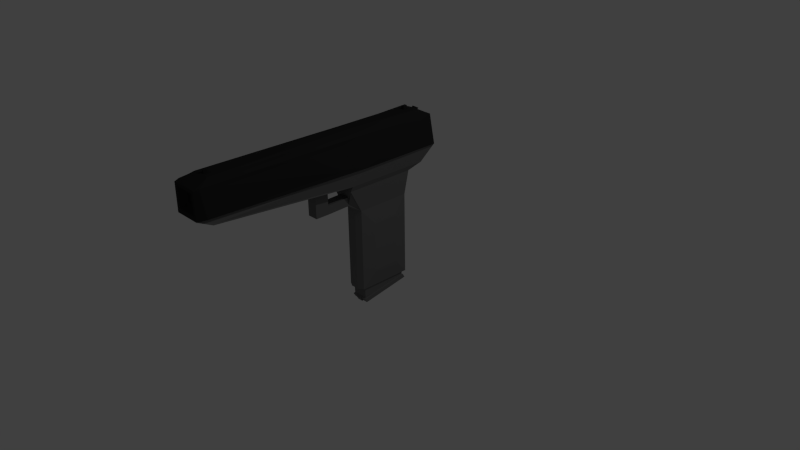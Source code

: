 # Source: newpistol.blend  (saved by Blender 2.69.0; exported with 4.5.12 LTS)
import bpy
from mathutils import Matrix  # noqa: F401  (used for matrix-valued properties, if any)

bpy.ops.wm.read_factory_settings(use_empty=True)
scene = bpy.context.scene
scene.name = 'Scene'

# ---- collections
col_collection_1 = bpy.data.collections.new('Collection 1'); scene.collection.children.link(col_collection_1)

# ---- materials (node trees are filled in below, after node groups)
mat_pistol_tex = bpy.data.materials.new('pistol_tex')
mat_pistol_tex.alpha_threshold = 0.0
mat_pistol_tex.use_transparent_shadow = False
mat_pistol_tex.diffuse_color = (0.1679, 0.1679, 0.1679, 1.0)
mat_pistol_tex.roughness = 0.5
mat_pistol_tex.line_color = (0.0, 0.0, 0.0, 1.0)
mat_pistol_slide = bpy.data.materials.new('pistol_slide')
mat_pistol_slide.alpha_threshold = 0.0
mat_pistol_slide.use_transparent_shadow = False
mat_pistol_slide.diffuse_color = (0.02721, 0.02721, 0.02721, 1.0)
mat_pistol_slide.roughness = 0.5
mat_pistol_slide.line_color = (0.0, 0.0, 0.0, 1.0)

# ---- material node trees

# ---- world
world_world = bpy.data.worlds.new('World'); scene.world = world_world
world_world.color = (0.05088, 0.05088, 0.05088)
world_world.use_sun_shadow = False
world_world.sun_shadow_jitter_overblur = 0.0
world_world.cycles.sampling_method = 'MANUAL'
world_world.cycles.sample_map_resolution = 256

# ---- cameras
cam_camera = bpy.data.cameras.new('Camera')
cam_camera.clip_end = 100.0
cam_camera.lens = 35.0
cam_camera.sensor_width = 32.0
cam_camera.sensor_height = 18.0
cam_camera.ortho_scale = 7.314
cam_camera.dof.focus_distance = 0.0
cam_camera.dof.aperture_fstop = 128.0

# ---- lights
light_lamp = bpy.data.lights.new('Lamp', 'POINT')
light_lamp.transmission_factor = 0.0
light_lamp.cutoff_distance = 30.0
light_lamp.energy = 100.0
light_lamp.shadow_buffer_clip_start = 1.001
light_lamp.shadow_soft_size = 0.1
light_lamp.shadow_maximum_resolution = 0.006
light_lamp.use_absolute_resolution = True
light_lamp.cycles.use_multiple_importance_sampling = False

# ---- meshes
me_pistol = bpy.data.meshes.new('pistol')
me_pistol.from_pydata([(0.1284, 0.4324, -0.3546), (0.1284, -0.2916, -0.3546), (-0.1284, -0.2916, -0.3546), (-0.1284, 0.4324, -0.3546), (0.161, 0.4739, 1.076), (0.161, -0.4739, 1.076), (-0.161, -0.4739, 1.076), (-0.161, 0.4739, 1.076), (0.2036, 0.6472, 1.152), (0.2036, -0.4739, 1.152), (-0.2036, -0.4739, 1.152), (-0.2036, 0.6472, 1.152), (0.2739, 0.8141, 1.373), (0.2739, -0.307, 1.373), (-0.2739, -0.307, 1.373), (-0.2739, 0.8141, 1.373), (0.2036, -2.369, 1.311), (-0.2036, -2.369, 1.311), (0.1765, -2.549, 1.395), (-0.1765, -2.549, 1.395), (0.1981, 0.8141, 1.746), (-0.1981, 0.8141, 1.746), (0.1781, -2.545, 1.746), (-0.1781, -2.545, 1.746), (0.1284, 0.4324, 0.7532), (0.1284, -0.2916, 0.7532), (-0.1284, -0.2916, 0.7532), (-0.1284, 0.4324, 0.7532), (0.07246, -0.441, 0.9664), (-0.07246, -0.441, 0.9664), (0.07246, -0.441, 0.8517), (-0.07246, -0.441, 0.8517), (0.07246, -0.7513, 0.958), (-0.07246, -0.7513, 0.958), (0.07246, -0.7513, 0.8434), (-0.07246, -0.7513, 0.8434), (0.07246, -0.9346, 0.958), (-0.07246, -0.9346, 0.958), (0.07246, -0.9346, 0.8434), (-0.07246, -0.9346, 0.8434), (0.07246, -0.7518, 1.165), (-0.07246, -0.7518, 1.165), (0.07246, -0.9341, 1.183), (-0.07246, -0.9341, 1.183), (0.1218, 0.6452, 1.82), (0.06276, -0.3491, 1.82), (-0.06276, -0.3491, 1.82), (-0.1218, 0.6452, 1.82), (0.1218, -2.334, 1.82), (-0.1218, -2.334, 1.82), (0.01846, 0.5898, 1.82), (0.01846, 0.5346, 1.82), (-0.01846, 0.5346, 1.82), (-0.01846, 0.5898, 1.82), (0.01846, 0.5898, 1.868), (0.01846, 0.5346, 1.868), (-0.01846, 0.5346, 1.868), (-0.01846, 0.5898, 1.868), (0.01384, -2.261, 1.82), (-0.01384, -2.261, 1.82), (0.01384, -2.307, 1.82), (-0.01384, -2.307, 1.82), (0.01384, -2.261, 1.863), (-0.01384, -2.261, 1.863), (0.01384, -2.307, 1.863), (-0.01384, -2.307, 1.863), (0.136, -2.545, 1.454), (-0.136, -2.545, 1.454), (0.136, -2.545, 1.705), (-0.136, -2.545, 1.705), (0.0907, -2.48, 1.486), (-0.0907, -2.48, 1.486), (0.0907, -2.48, 1.672), (-0.0907, -2.48, 1.672), (0.07398, -2.48, 1.508), (-0.07399, -2.48, 1.508), (0.07398, -2.48, 1.65), (-0.07399, -2.48, 1.65), (0.05935, -2.456, 1.526), (-0.05936, -2.456, 1.526), (0.05935, -2.456, 1.632), (-0.05936, -2.456, 1.632), (0.3008, 0.7843, 1.384), (0.3097, -0.3367, 1.384), (-0.3097, -0.3367, 1.384), (-0.3008, 0.7843, 1.384), (0.2251, -2.442, 1.405), (-0.2251, -2.442, 1.405), (0.224, 0.7843, 1.757), (0.2014, -0.3367, 1.757), (-0.2014, -0.3367, 1.757), (-0.224, 0.7843, 1.757), (0.2014, -2.481, 1.757), (-0.2014, -2.481, 1.757), (0.1633, 0.6155, 1.789), (0.1633, -0.3788, 1.789), (-0.1633, -0.3788, 1.789), (-0.1633, 0.6155, 1.789), (0.1633, -2.364, 1.789), (-0.1633, -2.364, 1.789), (0.03054, 0.7621, 1.777), (-0.03054, 0.7621, 1.777), (0.01878, 0.7107, 1.806), (-0.01878, 0.7107, 1.806), (0.03054, 0.7771, 1.791), (-0.03054, 0.7771, 1.791), (0.01878, 0.7256, 1.82), (-0.01878, 0.7256, 1.82), (0.04608, 0.6472, 1.152), (-0.04608, 0.6472, 1.152), (0.06199, 0.8141, 1.373), (-0.06198, 0.8141, 1.373), (0.04483, 0.8141, 1.665), (-0.04483, 0.8141, 1.665), (0.02746, 0.7188, 1.201), (-0.02746, 0.7188, 1.201), (0.03694, 0.8566, 1.385), (-0.03694, 0.8566, 1.385), (0.02672, 0.8384, 1.58), (-0.02672, 0.8384, 1.58), (0.01674, 0.7473, 1.23), (-0.01674, 0.7473, 1.23), (0.02252, 0.8851, 1.365), (-0.02252, 0.8851, 1.365), (0.01629, 0.8669, 1.509), (-0.01629, 0.8669, 1.509), (0.1032, 0.3931, -0.3546), (0.1032, -0.2523, -0.3546), (-0.1032, -0.2523, -0.3546), (-0.1032, 0.3931, -0.3546), (0.1032, 0.3887, -0.4015), (0.1032, -0.2478, -0.5082), (-0.1032, -0.2478, -0.5082), (-0.1032, 0.3887, -0.4015), (0.1148, 0.4026, -0.4101), (0.1148, -0.2648, -0.5209), (-0.1148, -0.2648, -0.5209), (-0.1148, 0.4026, -0.4101), (0.1148, 0.431, -0.4605), (0.1148, -0.2364, -0.5713), (-0.1148, -0.2364, -0.5713), (-0.1148, 0.431, -0.4605), (0.02953, -0.5031, 1.149), (-0.02953, -0.5031, 1.149), (0.02953, -0.6642, 1.164), (-0.02953, -0.6642, 1.164), (0.01984, -0.5157, 1.149), (-0.01984, -0.5157, 1.149), (0.01984, -0.5887, 1.151), (-0.01984, -0.5887, 1.151), (0.01984, -0.5145, 1.052), (-0.01984, -0.5145, 1.052), (0.01984, -0.5843, 1.067), (-0.01984, -0.5843, 1.067), (0.1403, 0.3525, -0.2604), (0.1403, -0.2161, -0.2604), (-0.1403, -0.2161, -0.2604), (-0.1403, 0.3525, -0.2604), (0.1403, 0.3525, 0.659), (0.1403, -0.2161, 0.659), (-0.1403, -0.2161, 0.659), (-0.1403, 0.3525, 0.659), (0.1571, 0.2518, -0.1308), (0.1571, -0.1027, -0.1308), (-0.1909, -0.1027, -0.1308), (-0.1909, 0.2518, -0.1308), (0.1571, 0.2518, 0.5294), (0.1571, -0.1027, 0.5294), (-0.1909, -0.1027, 0.5294), (-0.1909, 0.2518, 0.5294), (0.05365, 0.4739, -0.3546), (-0.05365, 0.4739, -0.3546), (0.05365, -0.333, -0.3546), (-0.05365, -0.333, -0.3546), (0.05365, 0.4739, 1.076), (-0.05365, 0.4739, 1.076), (0.05365, -0.4739, 1.076), (-0.05365, -0.4739, 1.076), (0.06786, 0.6472, 1.152), (-0.06786, 0.6472, 1.152), (0.06786, -0.4739, 1.152), (-0.06786, -0.4739, 1.152), (0.06786, -2.369, 1.311), (-0.06786, -2.369, 1.311), (0.05883, -2.549, 1.395), (-0.05884, -2.549, 1.395), (0.06602, 0.8141, 1.746), (-0.06602, 0.8141, 1.746), (0.05937, -2.545, 1.746), (-0.05937, -2.545, 1.746), (0.05365, -0.333, 0.7532), (-0.05365, -0.333, 0.7532), (0.05365, 0.4739, 0.7532), (-0.05365, 0.4739, 0.7532), (0.02415, -0.441, 0.9664), (-0.02415, -0.441, 0.9664), (0.02415, -0.441, 0.8517), (-0.02415, -0.441, 0.8517), (0.02415, -0.7513, 0.958), (-0.02416, -0.7513, 0.958), (0.02415, -0.7513, 0.8434), (-0.02416, -0.7513, 0.8434), (0.02415, -0.9346, 0.958), (-0.02416, -0.9346, 0.958), (0.02415, -0.9346, 0.8434), (-0.02416, -0.9346, 0.8434), (0.02415, -0.7518, 1.165), (-0.02416, -0.7518, 1.165), (0.02415, -0.9341, 1.183), (-0.02416, -0.9341, 1.183), (0.0406, 0.6452, 1.82), (-0.0406, 0.6452, 1.82), (0.02092, -0.3491, 1.82), (-0.02092, -0.3491, 1.82), (0.0406, -2.334, 1.82), (-0.0406, -2.334, 1.82), (0.006152, 0.5898, 1.82), (-0.006152, 0.5898, 1.82), (0.006152, 0.5346, 1.82), (-0.006152, 0.5346, 1.82), (0.006152, 0.5898, 1.868), (-0.006152, 0.5898, 1.868), (0.006152, 0.5346, 1.868), (-0.006152, 0.5346, 1.868), (0.004613, -2.261, 1.82), (-0.004614, -2.261, 1.82), (0.004613, -2.307, 1.82), (-0.004614, -2.307, 1.82), (0.004613, -2.261, 1.863), (-0.004614, -2.261, 1.863), (0.004613, -2.307, 1.863), (-0.004614, -2.307, 1.863), (0.04533, -2.545, 1.454), (-0.04534, -2.545, 1.454), (0.04533, -2.545, 1.705), (-0.04534, -2.545, 1.705), (0.03023, -2.48, 1.486), (-0.03023, -2.48, 1.486), (0.03023, -2.48, 1.672), (-0.03023, -2.48, 1.672), (0.02466, -2.48, 1.508), (-0.02466, -2.48, 1.508), (0.02466, -2.48, 1.65), (-0.02466, -2.48, 1.65), (0.01978, -2.456, 1.526), (-0.01979, -2.456, 1.526), (0.01978, -2.456, 1.632), (-0.01979, -2.456, 1.632), (0.01018, 0.7621, 1.777), (-0.01018, 0.7621, 1.777), (0.006259, 0.7107, 1.806), (-0.006259, 0.7107, 1.806), (0.01018, 0.7771, 1.791), (-0.01018, 0.7771, 1.791), (0.006259, 0.7256, 1.82), (-0.006259, 0.7256, 1.82), (0.01536, 0.6472, 1.152), (-0.01536, 0.6472, 1.152), (0.01494, 0.8141, 1.665), (-0.01494, 0.8141, 1.665), (0.009154, 0.7188, 1.201), (-0.009154, 0.7188, 1.201), (0.008906, 0.8384, 1.58), (-0.008906, 0.8384, 1.58), (0.005581, 0.7473, 1.23), (-0.00558, 0.7473, 1.23), (0.007508, 0.8851, 1.365), (-0.007507, 0.8851, 1.365), (0.00543, 0.8669, 1.509), (-0.005429, 0.8669, 1.509), (0.03439, 0.3931, -0.3546), (-0.03439, 0.3931, -0.3546), (0.03439, -0.2523, -0.3546), (-0.03439, -0.2523, -0.3546), (0.03439, 0.3887, -0.4015), (-0.03439, 0.3887, -0.4015), (0.03439, -0.2478, -0.5082), (-0.03439, -0.2478, -0.5082), (0.03825, 0.4026, -0.4101), (-0.03825, 0.4026, -0.4101), (0.03825, -0.2648, -0.5209), (-0.03825, -0.2648, -0.5209), (0.03825, 0.431, -0.4605), (-0.03825, 0.431, -0.4605), (0.03825, -0.2364, -0.5713), (-0.03825, -0.2364, -0.5713), (0.009843, -0.5031, 1.149), (-0.009844, -0.5031, 1.149), (0.009843, -0.6642, 1.164), (-0.009844, -0.6642, 1.164), (0.006612, -0.5157, 1.149), (-0.006613, -0.5157, 1.149), (0.006612, -0.5887, 1.151), (-0.006613, -0.5887, 1.151), (0.006612, -0.5145, 1.052), (-0.006613, -0.5145, 1.052), (0.006612, -0.5843, 1.067), (-0.006613, -0.5843, 1.067), (0.03825, 0.4252, -0.4135), (-0.03825, 0.4252, -0.4135), (0.03825, -0.2795, -0.5289), (-0.03825, -0.2795, -0.5289), (0.03825, 0.4549, -0.464), (-0.03825, 0.4549, -0.464), (0.03825, -0.2499, -0.5794), (-0.03825, -0.2499, -0.5794), (0.1218, 0.4282, -0.3484), (0.1218, -0.2874, -0.3484), (-0.1218, -0.2874, -0.3484), (-0.1218, 0.4282, -0.3484), (0.1537, 0.47, 1.081), (0.1549, -0.4665, 1.079), (-0.1549, -0.4665, 1.079), (-0.1537, 0.47, 1.081), (0.1981, 0.6428, 1.159), (0.1955, -0.4716, 1.158), (-0.1955, -0.4716, 1.158), (-0.1981, 0.6428, 1.159), (0.2689, 0.8062, 1.377), (0.2667, -0.3069, 1.38), (-0.2667, -0.3069, 1.38), (-0.2689, 0.8062, 1.377), (0.1973, -2.367, 1.318), (-0.1973, -2.367, 1.318), (0.1718, -2.541, 1.4), (-0.1718, -2.541, 1.4), (0.1944, 0.8063, 1.741), (-0.1944, 0.8063, 1.741), (0.1734, -2.538, 1.742), (-0.1734, -2.538, 1.742), (0.1202, 0.4267, 0.7536), (0.1196, -0.2872, 0.7549), (-0.1196, -0.2872, 0.7549), (-0.1202, 0.4267, 0.7536), (0.06637, -0.4331, 0.9662), (-0.06637, -0.4331, 0.9662), (0.06662, -0.4363, 0.8583), (-0.06662, -0.4363, 0.8583), (0.06339, -0.7543, 0.955), (-0.06339, -0.7543, 0.955), (0.06542, -0.7514, 0.8505), (-0.06542, -0.7514, 0.8505), (0.06539, -0.9275, 0.958), (-0.0654, -0.9275, 0.958), (0.06669, -0.9288, 0.8492), (-0.06669, -0.9288, 0.8492), (0.06664, -0.7578, 1.16), (-0.06664, -0.7578, 1.16), (0.06674, -0.9286, 1.177), (-0.06674, -0.9286, 1.177), (0.1199, 0.6438, 1.81), (0.06079, -0.3491, 1.81), (-0.06079, -0.3491, 1.81), (-0.1199, 0.6438, 1.81), (0.1199, -2.333, 1.81), (-0.1199, -2.333, 1.81), (0.01544, 0.5868, 1.81), (0.01544, 0.5376, 1.81), (-0.01544, 0.5376, 1.81), (-0.01544, 0.5868, 1.81), (0.01268, 0.584, 1.863), (0.01268, 0.5403, 1.863), (-0.01268, 0.5403, 1.863), (-0.01268, 0.584, 1.863), (0.01082, -2.264, 1.81), (-0.01082, -2.264, 1.81), (0.01082, -2.304, 1.81), (-0.01082, -2.304, 1.81), (0.008065, -2.267, 1.857), (-0.008066, -2.267, 1.857), (0.008065, -2.301, 1.857), (-0.008066, -2.301, 1.857), (0.1378, -2.536, 1.452), (-0.1378, -2.536, 1.452), (0.1378, -2.536, 1.706), (-0.1378, -2.536, 1.706), (0.09434, -2.472, 1.482), (-0.09435, -2.472, 1.482), (0.09434, -2.472, 1.676), (-0.09435, -2.472, 1.676), (0.07543, -2.47, 1.507), (-0.07543, -2.47, 1.507), (0.07543, -2.47, 1.651), (-0.07543, -2.47, 1.651), (0.06332, -2.448, 1.522), (-0.06332, -2.448, 1.522), (0.06332, -2.448, 1.636), (-0.06332, -2.448, 1.636), (0.2922, 0.7815, 1.388), (0.3011, -0.3365, 1.389), (-0.3011, -0.3365, 1.389), (-0.2922, 0.7815, 1.388), (0.2167, -2.44, 1.411), (-0.2167, -2.44, 1.411), (0.2164, 0.7817, 1.751), (0.193, -0.3366, 1.751), (-0.193, -0.3366, 1.751), (-0.2164, 0.7817, 1.751), (0.1934, -2.479, 1.751), (-0.1934, -2.479, 1.751), (0.1587, 0.6152, 1.78), (0.1582, -0.3788, 1.78), (-0.1582, -0.3788, 1.78), (-0.1587, 0.6152, 1.78), (0.1582, -2.363, 1.78), (-0.1582, -2.363, 1.78), (0.02661, 0.7561, 1.77), (-0.02661, 0.7561, 1.77), (0.01634, 0.7107, 1.796), (-0.01634, 0.7107, 1.796), (0.02437, 0.7693, 1.79), (-0.02436, 0.7693, 1.79), (0.01357, 0.727, 1.812), (-0.01357, 0.727, 1.812), (0.04477, 0.638, 1.148), (-0.04554, 0.6434, 1.161), (0.05733, 0.8058, 1.377), (-0.05733, 0.8058, 1.377), (0.04434, 0.8041, 1.664), (-0.04434, 0.8041, 1.664), (0.02335, 0.7125, 1.208), (-0.02335, 0.7125, 1.208), (0.02855, 0.8513, 1.386), (-0.02855, 0.8513, 1.386), (0.02219, 0.8297, 1.578), (-0.02219, 0.8297, 1.578), (0.01262, 0.7408, 1.236), (-0.01262, 0.7408, 1.236), (0.01812, 0.8767, 1.369), (-0.01812, 0.8767, 1.369), (0.01182, 0.8582, 1.507), (-0.01182, 0.8582, 1.507), (0.1004, 0.3902, -0.3455), (0.1002, -0.2493, -0.3456), (-0.1002, -0.2493, -0.3456), (-0.1004, 0.3902, -0.3455), (0.09695, 0.3841, -0.4079), (0.09767, -0.2422, -0.5144), (-0.09767, -0.2422, -0.5144), (-0.09695, 0.3841, -0.4079), (0.1081, 0.398, -0.416), (0.1087, -0.2571, -0.523), (-0.1087, -0.2571, -0.523), (-0.1081, 0.398, -0.416), (0.1091, 0.4235, -0.4569), (0.1088, -0.2329, -0.5641), (-0.1088, -0.2329, -0.5641), (-0.1091, 0.4235, -0.4569), (0.02903, -0.5033, 1.159), (-0.02903, -0.5033, 1.159), (0.02931, -0.6632, 1.174), (-0.02932, -0.6632, 1.174), (0.01495, -0.5183, 1.157), (-0.01495, -0.5183, 1.157), (0.01501, -0.585, 1.159), (-0.01501, -0.585, 1.159), (0.01417, -0.5197, 1.058), (-0.01418, -0.5197, 1.058), (0.01391, -0.5782, 1.072), (-0.01391, -0.5782, 1.072), (0.1303, 0.3518, -0.2598), (0.1303, -0.2154, -0.2598), (-0.1304, -0.215, -0.2594), (-0.1304, 0.3514, -0.2594), (0.1303, 0.3518, 0.6584), (0.1303, -0.2154, 0.6584), (-0.1304, -0.215, 0.658), (-0.1304, 0.3514, 0.658), (0.1471, 0.2511, -0.1304), (0.1471, -0.1021, -0.1303), (-0.1811, -0.1011, -0.1294), (-0.1812, 0.25, -0.1295), (0.1471, 0.2511, 0.529), (0.1471, -0.1021, 0.5289), (-0.1811, -0.1011, 0.528), (-0.1812, 0.25, 0.5281), (0.05176, 0.4666, -0.3481), (-0.05176, 0.4666, -0.3481), (0.05176, -0.3257, -0.3481), (-0.05176, -0.3257, -0.3481), (0.053, 0.4656, 1.081), (-0.053, 0.4656, 1.081), (0.05365, -0.464, 1.077), (-0.05365, -0.464, 1.077), (0.06786, 0.6374, 1.15), (-0.06786, 0.6451, 1.162), (0.06786, -0.4672, 1.16), (-0.06786, -0.4672, 1.16), (0.06786, -2.366, 1.321), (-0.06786, -2.366, 1.321), (0.05883, -2.54, 1.4), (-0.05884, -2.54, 1.4), (0.06602, 0.8054, 1.741), (-0.06602, 0.8054, 1.741), (0.05937, -2.537, 1.741), (-0.05937, -2.537, 1.741), (0.05161, -0.3243, 0.7576), (-0.05161, -0.3243, 0.7576), (0.05185, 0.464, 0.7534), (-0.05185, 0.464, 0.7534), (0.02415, -0.4329, 0.9605), (-0.02415, -0.4329, 0.9605), (0.02365, -0.4376, 0.8611), (-0.02365, -0.4376, 0.8611), (0.02415, -0.7583, 0.9509), (-0.02416, -0.7583, 0.9509), (0.02415, -0.7515, 0.8534), (-0.02416, -0.7515, 0.8534), (0.02415, -0.9246, 0.958), (-0.02416, -0.9246, 0.958), (0.02415, -0.9275, 0.8505), (-0.02416, -0.9275, 0.8505), (0.02415, -0.7592, 1.158), (-0.02416, -0.7592, 1.158), (0.02415, -0.9274, 1.175), (-0.02416, -0.9274, 1.175), (0.0406, 0.6442, 1.81), (-0.0406, 0.6442, 1.81), (0.02092, -0.3491, 1.81), (-0.02092, -0.3491, 1.81), (0.0406, -2.333, 1.81), (-0.0406, -2.333, 1.81), (0.006152, 0.5827, 1.812), (-0.006152, 0.5827, 1.812), (0.006152, 0.5416, 1.812), (-0.006152, 0.5416, 1.812), (0.006152, 0.5827, 1.861), (-0.006152, 0.5827, 1.861), (0.006152, 0.5416, 1.861), (-0.006152, 0.5416, 1.861), (0.004613, -2.268, 1.812), (-0.004614, -2.268, 1.812), (0.004613, -2.3, 1.812), (-0.004614, -2.3, 1.812), (0.004613, -2.268, 1.856), (-0.004614, -2.268, 1.856), (0.004613, -2.3, 1.856), (-0.004614, -2.3, 1.856), (0.04533, -2.537, 1.448), (-0.04534, -2.537, 1.448), (0.04533, -2.537, 1.71), (-0.04534, -2.537, 1.71), (0.03023, -2.472, 1.481), (-0.03023, -2.472, 1.481), (0.03023, -2.472, 1.677), (-0.03023, -2.472, 1.677), (0.02466, -2.471, 1.504), (-0.02466, -2.471, 1.504), (0.02466, -2.471, 1.654), (-0.02466, -2.471, 1.654), (0.01978, -2.447, 1.521), (-0.01979, -2.447, 1.521), (0.01978, -2.447, 1.637), (-0.01979, -2.447, 1.637), (0.01018, 0.7522, 1.776), (-0.01018, 0.7522, 1.776), (0.006259, 0.7134, 1.796), (-0.006259, 0.7134, 1.796), (0.01018, 0.7672, 1.79), (-0.01018, 0.7672, 1.79), (0.006259, 0.7269, 1.81), (-0.006259, 0.7269, 1.81), (0.01536, 0.6442, 1.162), (-0.01536, 0.6442, 1.162), (0.01494, 0.8042, 1.663), (-0.01494, 0.8042, 1.663), (0.009154, 0.7124, 1.209), (-0.009154, 0.7124, 1.209), (0.008906, 0.8289, 1.577), (-0.008906, 0.8289, 1.577), (0.005581, 0.7402, 1.237), (-0.00558, 0.7402, 1.237), (0.007508, 0.8757, 1.369), (-0.007507, 0.8757, 1.369), (0.00543, 0.8572, 1.507), (-0.005429, 0.8572, 1.507), (0.03439, 0.3864, -0.3472), (-0.03439, 0.3864, -0.3472), (0.03439, -0.2453, -0.3475), (-0.03439, -0.2453, -0.3475), (0.03439, 0.3797, -0.406), (-0.03439, 0.3797, -0.406), (0.03439, -0.2388, -0.5125), (-0.03439, -0.2388, -0.5125), (0.03675, 0.3972, -0.4183), (-0.03675, 0.3972, -0.4183), (0.03527, -0.2573, -0.5268), (-0.03527, -0.2573, -0.5268), (0.02883, 0.428, -0.459), (-0.02883, 0.428, -0.459), (0.02964, -0.2342, -0.5668), (-0.02964, -0.2342, -0.5668), (0.009843, -0.5037, 1.159), (-0.009844, -0.5037, 1.159), (0.009843, -0.6629, 1.174), (-0.009844, -0.6629, 1.174), (0.006612, -0.5228, 1.156), (-0.006613, -0.5228, 1.156), (0.006612, -0.5812, 1.157), (-0.006613, -0.5812, 1.157), (0.006612, -0.5208, 1.06), (-0.006613, -0.5208, 1.06), (0.006612, -0.5767, 1.074), (-0.006613, -0.5767, 1.074), (0.03203, 0.4208, -0.42), (-0.03203, 0.4208, -0.42), (0.03249, -0.2716, -0.5311), (-0.0325, -0.2716, -0.5311), (0.03265, 0.4474, -0.4604), (-0.03265, 0.4474, -0.4604), (0.03226, -0.2465, -0.5721), (-0.03226, -0.2465, -0.5721)], [], [(2, 3, 129, 128), (7, 6, 10, 11), (24, 4, 5, 25), (190, 25, 30, 196), (26, 6, 7, 27), (193, 171, 3, 27), (11, 10, 14, 15), (176, 5, 9, 180), (175, 7, 11, 179), (5, 4, 8, 9), (44, 45, 95, 94), (9, 13, 18, 16), (15, 21, 113, 111), (9, 8, 12, 13), (182, 16, 18, 184), (14, 10, 17, 19), (22, 18, 86, 92), (17, 10, 143, 145), (18, 13, 83, 86), (21, 15, 85, 91), (18, 22, 68, 66), (49, 46, 96, 99), (20, 12, 110, 112), (48, 22, 92, 98), (24, 25, 159, 158), (173, 191, 26, 2), (26, 27, 161, 160), (175, 193, 27, 7), (196, 30, 34, 200), (177, 6, 29, 195), (6, 26, 31, 29), (25, 5, 28, 30), (200, 34, 38, 204), (195, 29, 33, 199), (29, 31, 35, 33), (30, 28, 32, 34), (205, 203, 37, 39), (33, 37, 43, 41), (33, 35, 39, 37), (34, 32, 36, 38), (207, 41, 43, 209), (36, 32, 40, 42), (202, 36, 42, 208), (199, 33, 41, 207), (47, 46, 52, 53), (46, 49, 61, 59), (188, 22, 48, 214), (47, 21, 91, 97), (44, 20, 100, 102), (19, 23, 93, 87), (53, 52, 56, 57), (212, 45, 51, 218), (211, 47, 53, 217), (45, 44, 50, 51), (221, 57, 56, 223), (218, 51, 55, 222), (217, 53, 57, 221), (51, 50, 54, 55), (59, 61, 65, 63), (48, 45, 58, 60), (214, 48, 60, 226), (213, 46, 59, 225), (229, 63, 65, 231), (60, 58, 62, 64), (226, 60, 64, 230), (225, 59, 63, 229), (66, 68, 72, 70), (23, 19, 67, 69), (189, 23, 69, 235), (184, 18, 66, 232), (70, 72, 76, 74), (69, 67, 71, 73), (235, 69, 73, 239), (232, 66, 70, 236), (74, 76, 80, 78), (73, 71, 75, 77), (239, 73, 77, 243), (236, 70, 74, 240), (244, 78, 80, 246), (77, 75, 79, 81), (243, 77, 81, 247), (240, 74, 78, 244), (86, 83, 89, 92), (84, 87, 93, 90), (92, 89, 95, 98), (90, 93, 99, 96), (85, 84, 90, 91), (83, 82, 88, 89), (91, 90, 96, 97), (89, 88, 94, 95), (20, 44, 94, 88), (13, 12, 82, 83), (23, 49, 99, 93), (45, 48, 98, 95), (12, 20, 88, 82), (46, 47, 97, 96), (15, 14, 84, 85), (14, 19, 87, 84), (102, 100, 104, 106), (21, 47, 103, 101), (210, 44, 102, 250), (187, 21, 101, 249), (253, 105, 107, 255), (101, 103, 107, 105), (250, 102, 106, 254), (249, 101, 105, 253), (111, 113, 119, 117), (112, 110, 116, 118), (186, 20, 112, 258), (12, 8, 108, 110), (11, 15, 111, 109), (179, 11, 109, 257), (117, 119, 125, 123), (118, 116, 122, 124), (258, 112, 118, 262), (110, 108, 114, 116), (109, 111, 117, 115), (257, 109, 115, 261), (265, 121, 123, 267), (267, 123, 125, 269), (262, 118, 124, 268), (116, 114, 120, 122), (115, 117, 123, 121), (261, 115, 121, 265), (128, 129, 133, 132), (173, 2, 128, 273), (170, 0, 126, 270), (0, 1, 127, 126), (132, 133, 137, 136), (273, 128, 132, 277), (270, 126, 130, 274), (126, 127, 131, 130), (136, 137, 141, 140), (277, 132, 136, 281), (274, 130, 134, 278), (130, 131, 135, 134), (283, 285, 140, 141), (281, 136, 140, 285), (278, 134, 138, 282), (134, 135, 139, 138), (145, 143, 147, 149), (9, 16, 144, 142), (183, 17, 145, 289), (180, 9, 142, 286), (149, 147, 151, 153), (142, 144, 148, 146), (289, 145, 149, 293), (286, 142, 146, 290), (294, 150, 152, 296), (146, 148, 152, 150), (293, 149, 153, 297), (290, 146, 150, 294), (158, 159, 167, 166), (160, 161, 169, 168), (27, 3, 157, 161), (2, 26, 160, 156), (25, 1, 155, 159), (0, 24, 158, 154), (3, 2, 156, 157), (1, 0, 154, 155), (161, 157, 165, 169), (156, 160, 168, 164), (159, 155, 163, 167), (154, 158, 166, 162), (157, 156, 164, 165), (155, 154, 162, 163), (26, 191, 197, 31), (191, 190, 196, 197), (24, 0, 170, 192), (192, 170, 171, 193), (6, 177, 181, 10), (177, 176, 180, 181), (4, 174, 178, 8), (174, 175, 179, 178), (17, 183, 185, 19), (183, 182, 184, 185), (1, 25, 190, 172), (172, 190, 191, 173), (4, 24, 192, 174), (174, 192, 193, 175), (31, 197, 201, 35), (197, 196, 200, 201), (5, 176, 194, 28), (176, 177, 195, 194), (35, 201, 205, 39), (201, 200, 204, 205), (28, 194, 198, 32), (194, 195, 199, 198), (38, 36, 202, 204), (204, 202, 203, 205), (40, 206, 208, 42), (206, 207, 209, 208), (37, 203, 209, 43), (203, 202, 208, 209), (32, 198, 206, 40), (198, 199, 207, 206), (23, 189, 215, 49), (189, 188, 214, 215), (46, 213, 219, 52), (213, 212, 218, 219), (44, 210, 216, 50), (210, 211, 217, 216), (54, 220, 222, 55), (220, 221, 223, 222), (52, 219, 223, 56), (219, 218, 222, 223), (50, 216, 220, 54), (216, 217, 221, 220), (49, 215, 227, 61), (215, 214, 226, 227), (45, 212, 224, 58), (212, 213, 225, 224), (62, 228, 230, 64), (228, 229, 231, 230), (61, 227, 231, 65), (227, 226, 230, 231), (58, 224, 228, 62), (224, 225, 229, 228), (22, 188, 234, 68), (188, 189, 235, 234), (19, 185, 233, 67), (185, 184, 232, 233), (68, 234, 238, 72), (234, 235, 239, 238), (67, 233, 237, 71), (233, 232, 236, 237), (72, 238, 242, 76), (238, 239, 243, 242), (71, 237, 241, 75), (237, 236, 240, 241), (79, 245, 247, 81), (245, 244, 246, 247), (76, 242, 246, 80), (242, 243, 247, 246), (75, 241, 245, 79), (241, 240, 244, 245), (47, 211, 251, 103), (211, 210, 250, 251), (20, 186, 248, 100), (186, 187, 249, 248), (104, 252, 254, 106), (252, 253, 255, 254), (103, 251, 255, 107), (251, 250, 254, 255), (100, 248, 252, 104), (248, 249, 253, 252), (21, 187, 259, 113), (187, 186, 258, 259), (8, 178, 256, 108), (178, 179, 257, 256), (113, 259, 263, 119), (259, 258, 262, 263), (108, 256, 260, 114), (256, 257, 261, 260), (120, 264, 266, 122), (264, 265, 267, 266), (122, 266, 268, 124), (266, 267, 269, 268), (119, 263, 269, 125), (263, 262, 268, 269), (114, 260, 264, 120), (260, 261, 265, 264), (1, 172, 272, 127), (172, 173, 273, 272), (3, 171, 271, 129), (171, 170, 270, 271), (127, 272, 276, 131), (272, 273, 277, 276), (129, 271, 275, 133), (271, 270, 274, 275), (131, 276, 280, 135), (276, 277, 281, 280), (133, 275, 279, 137), (275, 274, 278, 279), (138, 139, 284, 282), (281, 285, 305, 301), (135, 280, 284, 139), (283, 279, 299, 303), (137, 279, 283, 141), (278, 282, 302, 298), (16, 182, 288, 144), (182, 183, 289, 288), (10, 181, 287, 143), (181, 180, 286, 287), (144, 288, 292, 148), (288, 289, 293, 292), (143, 287, 291, 147), (287, 286, 290, 291), (151, 295, 297, 153), (295, 294, 296, 297), (148, 292, 296, 152), (292, 293, 297, 296), (147, 291, 295, 151), (291, 290, 294, 295), (302, 304, 305, 303), (300, 301, 305, 304), (299, 298, 302, 303), (284, 280, 300, 304), (285, 283, 303, 305), (282, 284, 304, 302), (280, 281, 301, 300), (279, 278, 298, 299), (165, 164, 168, 169), (163, 162, 166, 167), (434, 435, 309, 308), (317, 316, 312, 313), (331, 311, 310, 330), (502, 336, 331, 496), (333, 313, 312, 332), (333, 309, 477, 499), (321, 320, 316, 317), (486, 315, 311, 482), (485, 317, 313, 481), (315, 314, 310, 311), (400, 401, 351, 350), (322, 324, 319, 315), (417, 419, 327, 321), (319, 318, 314, 315), (490, 324, 322, 488), (325, 323, 316, 320), (398, 392, 324, 328), (451, 449, 316, 323), (392, 389, 319, 324), (397, 391, 321, 327), (372, 374, 328, 324), (405, 402, 352, 355), (418, 416, 318, 326), (404, 398, 328, 354), (464, 465, 331, 330), (308, 332, 497, 479), (466, 467, 333, 332), (313, 333, 499, 481), (506, 340, 336, 502), (501, 335, 312, 483), (335, 337, 332, 312), (336, 334, 311, 331), (510, 344, 340, 506), (505, 339, 335, 501), (339, 341, 337, 335), (340, 338, 334, 336), (345, 343, 509, 511), (347, 349, 343, 339), (343, 345, 341, 339), (344, 342, 338, 340), (515, 349, 347, 513), (348, 346, 338, 342), (514, 348, 342, 508), (513, 347, 339, 505), (359, 358, 352, 353), (365, 367, 355, 352), (520, 354, 328, 494), (403, 397, 327, 353), (408, 406, 326, 350), (393, 399, 329, 325), (363, 362, 358, 359), (524, 357, 351, 518), (523, 359, 353, 517), (357, 356, 350, 351), (529, 362, 363, 527), (528, 361, 357, 524), (527, 363, 359, 523), (361, 360, 356, 357), (369, 371, 367, 365), (366, 364, 351, 354), (532, 366, 354, 520), (531, 365, 352, 519), (537, 371, 369, 535), (370, 368, 364, 366), (536, 370, 366, 532), (535, 369, 365, 531), (376, 378, 374, 372), (375, 373, 325, 329), (541, 375, 329, 495), (538, 372, 324, 490), (380, 382, 378, 376), (379, 377, 373, 375), (545, 379, 375, 541), (542, 376, 372, 538), (384, 386, 382, 380), (383, 381, 377, 379), (549, 383, 379, 545), (546, 380, 376, 542), (552, 386, 384, 550), (387, 385, 381, 383), (553, 387, 383, 549), (550, 384, 380, 546), (398, 395, 389, 392), (396, 399, 393, 390), (404, 401, 395, 398), (402, 405, 399, 396), (397, 396, 390, 391), (395, 394, 388, 389), (403, 402, 396, 397), (401, 400, 394, 395), (394, 400, 350, 326), (389, 388, 318, 319), (399, 405, 355, 329), (401, 404, 354, 351), (388, 394, 326, 318), (402, 403, 353, 352), (391, 390, 320, 321), (390, 393, 325, 320), (412, 410, 406, 408), (407, 409, 353, 327), (556, 408, 350, 516), (555, 407, 327, 493), (561, 413, 411, 559), (411, 413, 409, 407), (560, 412, 408, 556), (559, 411, 407, 555), (423, 425, 419, 417), (424, 422, 416, 418), (564, 418, 326, 492), (416, 414, 314, 318), (415, 417, 321, 317), (563, 415, 317, 485), (429, 431, 425, 423), (430, 428, 422, 424), (568, 424, 418, 564), (422, 420, 414, 416), (421, 423, 417, 415), (567, 421, 415, 563), (573, 429, 427, 571), (575, 431, 429, 573), (574, 430, 424, 568), (428, 426, 420, 422), (427, 429, 423, 421), (571, 427, 421, 567), (438, 439, 435, 434), (579, 434, 308, 479), (576, 432, 306, 476), (432, 433, 307, 306), (442, 443, 439, 438), (583, 438, 434, 579), (580, 436, 432, 576), (436, 437, 433, 432), (446, 447, 443, 442), (587, 442, 438, 583), (584, 440, 436, 580), (440, 441, 437, 436), (447, 446, 591, 589), (591, 446, 442, 587), (588, 444, 440, 584), (444, 445, 441, 440), (455, 453, 449, 451), (448, 450, 322, 315), (595, 451, 323, 489), (592, 448, 315, 486), (459, 457, 453, 455), (452, 454, 450, 448), (599, 455, 451, 595), (596, 452, 448, 592), (602, 458, 456, 600), (456, 458, 454, 452), (603, 459, 455, 599), (600, 456, 452, 596), (472, 473, 465, 464), (474, 475, 467, 466), (467, 463, 309, 333), (462, 466, 332, 308), (465, 461, 307, 331), (460, 464, 330, 306), (463, 462, 308, 309), (461, 460, 306, 307), (475, 471, 463, 467), (470, 474, 466, 462), (473, 469, 461, 465), (468, 472, 464, 460), (471, 470, 462, 463), (469, 468, 460, 461), (337, 503, 497, 332), (503, 502, 496, 497), (498, 476, 306, 330), (499, 477, 476, 498), (316, 487, 483, 312), (487, 486, 482, 483), (314, 484, 480, 310), (484, 485, 481, 480), (325, 491, 489, 323), (491, 490, 488, 489), (478, 496, 331, 307), (479, 497, 496, 478), (480, 498, 330, 310), (481, 499, 498, 480), (341, 507, 503, 337), (507, 506, 502, 503), (334, 500, 482, 311), (500, 501, 483, 482), (345, 511, 507, 341), (511, 510, 506, 507), (338, 504, 500, 334), (504, 505, 501, 500), (510, 508, 342, 344), (511, 509, 508, 510), (348, 514, 512, 346), (514, 515, 513, 512), (349, 515, 509, 343), (515, 514, 508, 509), (346, 512, 504, 338), (512, 513, 505, 504), (355, 521, 495, 329), (521, 520, 494, 495), (358, 525, 519, 352), (525, 524, 518, 519), (356, 522, 516, 350), (522, 523, 517, 516), (361, 528, 526, 360), (528, 529, 527, 526), (362, 529, 525, 358), (529, 528, 524, 525), (360, 526, 522, 356), (526, 527, 523, 522), (367, 533, 521, 355), (533, 532, 520, 521), (364, 530, 518, 351), (530, 531, 519, 518), (370, 536, 534, 368), (536, 537, 535, 534), (371, 537, 533, 367), (537, 536, 532, 533), (368, 534, 530, 364), (534, 535, 531, 530), (374, 540, 494, 328), (540, 541, 495, 494), (373, 539, 491, 325), (539, 538, 490, 491), (378, 544, 540, 374), (544, 545, 541, 540), (377, 543, 539, 373), (543, 542, 538, 539), (382, 548, 544, 378), (548, 549, 545, 544), (381, 547, 543, 377), (547, 546, 542, 543), (387, 553, 551, 385), (553, 552, 550, 551), (386, 552, 548, 382), (552, 553, 549, 548), (385, 551, 547, 381), (551, 550, 546, 547), (409, 557, 517, 353), (557, 556, 516, 517), (406, 554, 492, 326), (554, 555, 493, 492), (412, 560, 558, 410), (560, 561, 559, 558), (413, 561, 557, 409), (561, 560, 556, 557), (410, 558, 554, 406), (558, 559, 555, 554), (419, 565, 493, 327), (565, 564, 492, 493), (414, 562, 484, 314), (562, 563, 485, 484), (425, 569, 565, 419), (569, 568, 564, 565), (420, 566, 562, 414), (566, 567, 563, 562), (428, 572, 570, 426), (572, 573, 571, 570), (430, 574, 572, 428), (574, 575, 573, 572), (431, 575, 569, 425), (575, 574, 568, 569), (426, 570, 566, 420), (570, 571, 567, 566), (433, 578, 478, 307), (578, 579, 479, 478), (435, 577, 477, 309), (577, 576, 476, 477), (437, 582, 578, 433), (582, 583, 579, 578), (439, 581, 577, 435), (581, 580, 576, 577), (441, 586, 582, 437), (586, 587, 583, 582), (443, 585, 581, 439), (585, 584, 580, 581), (588, 590, 445, 444), (607, 611, 591, 587), (445, 590, 586, 441), (609, 605, 585, 589), (447, 589, 585, 443), (604, 608, 588, 584), (450, 594, 488, 322), (594, 595, 489, 488), (449, 593, 487, 316), (593, 592, 486, 487), (454, 598, 594, 450), (598, 599, 595, 594), (453, 597, 593, 449), (597, 596, 592, 593), (459, 603, 601, 457), (603, 602, 600, 601), (458, 602, 598, 454), (602, 603, 599, 598), (457, 601, 597, 453), (601, 600, 596, 597), (609, 611, 610, 608), (610, 611, 607, 606), (609, 608, 604, 605), (610, 606, 586, 590), (611, 609, 589, 591), (608, 610, 590, 588), (606, 607, 587, 586), (605, 604, 584, 585), (475, 474, 470, 471), (473, 472, 468, 469)])
me_pistol.polygons.foreach_set('material_index', [0, 0, 0, 0, 0, 0, 0, 0, 0, 0, 1, 0, 1, 0, 0, 0, 1, 0, 1, 1, 1, 1, 1, 1, 0, 0, 0, 0, 0, 0, 0, 0, 0, 0, 0, 0, 0, 0, 0, 0, 0, 0, 0, 0, 1, 1, 1, 1, 1, 1, 1, 1, 1, 1, 1, 1, 1, 1, 1, 1, 1, 1, 1, 1, 1, 1, 1, 1, 1, 1, 1, 1, 1, 1, 1, 1, 1, 1, 1, 1, 1, 1, 1, 1, 1, 1, 1, 1, 1, 1, 1, 1, 1, 1, 1, 1, 1, 1, 1, 1, 1, 1, 1, 1, 1, 1, 0, 0, 1, 0, 0, 0, 0, 0, 0, 0, 0, 0, 0, 0, 0, 0, 0, 0, 0, 0, 0, 0, 0, 0, 0, 0, 0, 0, 0, 0, 0, 0, 0, 0, 0, 0, 0, 0, 0, 0, 0, 0, 0, 0, 0, 0, 0, 0, 0, 0, 0, 0, 0, 0, 0, 0, 0, 0, 0, 0, 0, 0, 0, 0, 0, 0, 0, 0, 0, 0, 0, 0, 0, 0, 0, 0, 0, 0, 0, 0, 0, 0, 0, 0, 0, 0, 0, 0, 0, 0, 1, 1, 1, 1, 1, 1, 1, 1, 1, 1, 1, 1, 1, 1, 1, 1, 1, 1, 1, 1, 1, 1, 1, 1, 1, 1, 1, 1, 1, 1, 1, 1, 1, 1, 1, 1, 1, 1, 1, 1, 1, 1, 1, 1, 1, 1, 1, 1, 1, 1, 1, 1, 0, 0, 0, 0, 0, 0, 0, 0, 0, 0, 0, 0, 0, 0, 0, 0, 0, 0, 0, 0, 0, 0, 0, 0, 0, 0, 0, 0, 0, 0, 0, 0, 0, 0, 0, 0, 0, 0, 0, 0, 0, 0, 0, 0, 0, 0, 0, 0, 0, 0, 0, 0, 0, 0, 0, 0, 0, 0, 0, 0, 0, 0, 0, 0, 0, 0, 1, 0, 1, 0, 0, 0, 1, 0, 1, 1, 1, 1, 1, 1, 0, 0, 0, 0, 0, 0, 0, 0, 0, 0, 0, 0, 0, 0, 0, 0, 0, 0, 0, 0, 1, 1, 1, 1, 1, 1, 1, 1, 1, 1, 1, 1, 1, 1, 1, 1, 1, 1, 1, 1, 1, 1, 1, 1, 1, 1, 1, 1, 1, 1, 1, 1, 1, 1, 1, 1, 1, 1, 1, 1, 1, 1, 1, 1, 1, 1, 1, 1, 1, 1, 1, 1, 1, 1, 1, 1, 1, 1, 1, 1, 1, 1, 0, 0, 1, 0, 0, 0, 0, 0, 0, 0, 0, 0, 0, 0, 0, 0, 0, 0, 0, 0, 0, 0, 0, 0, 0, 0, 0, 0, 0, 0, 0, 0, 0, 0, 0, 0, 0, 0, 0, 0, 0, 0, 0, 0, 0, 0, 0, 0, 0, 0, 0, 0, 0, 0, 0, 0, 0, 0, 0, 0, 0, 0, 0, 0, 0, 0, 0, 0, 0, 0, 0, 0, 0, 0, 0, 0, 0, 0, 0, 0, 0, 0, 0, 0, 0, 0, 0, 0, 0, 0, 1, 1, 1, 1, 1, 1, 1, 1, 1, 1, 1, 1, 1, 1, 1, 1, 1, 1, 1, 1, 1, 1, 1, 1, 1, 1, 1, 1, 1, 1, 1, 1, 1, 1, 1, 1, 1, 1, 1, 1, 1, 1, 1, 1, 1, 1, 1, 1, 1, 1, 1, 1, 0, 0, 0, 0, 0, 0, 0, 0, 0, 0, 0, 0, 0, 0, 0, 0, 0, 0, 0, 0, 0, 0, 0, 0, 0, 0, 0, 0, 0, 0, 0, 0, 0, 0, 0, 0, 0, 0, 0, 0, 0, 0, 0, 0, 0, 0, 0, 0, 0, 0, 0, 0, 0, 0, 0, 0])
_uv = me_pistol.uv_layers.new(name='UVMap')
_uv.uv.foreach_set('vector', [0.1075, 0.9193, 0.1075, 0.8121, 0.1113, 0.818, 0.1113, 0.9135, 0.2174, 0.4582, 0.2165, 0.3146, 0.2281, 0.3146, 0.2292, 0.4844, 0.4315, 0.05738, 0.4803, 0.05139, 0.4793, 0.195, 0.4307, 0.1671, 0.3528, 0.737, 0.3531, 0.7483, 0.3371, 0.7398, 0.3371, 0.7325, 0.1678, 0.3426, 0.2165, 0.3146, 0.2174, 0.4582, 0.1686, 0.4522, 0.06578, 0.7897, 0.2322, 0.7897, 0.2314, 0.8011, 0.06497, 0.8011, 0.2292, 0.4844, 0.2281, 0.3146, 0.2618, 0.3396, 0.2629, 0.5095, 0.303, 0.737, 0.303, 0.7532, 0.2914, 0.7597, 0.2914, 0.7391, 0.3277, 0.9037, 0.3277, 0.8875, 0.3558, 0.881, 0.3558, 0.9016, 0.4793, 0.195, 0.4803, 0.05139, 0.492, 0.02515, 0.4908, 0.195, 0.04227, 0.5619, 0.1927, 0.5529, 0.1974, 0.5681, 0.04702, 0.5682, 0.4908, 0.195, 0.5243, 0.1698, 0.5255, 0.5096, 0.5129, 0.4823, 0.2348, 0.7572, 0.2909, 0.7687, 0.2786, 0.7919, 0.2348, 0.7893, 0.4908, 0.195, 0.492, 0.02515, 0.5255, 0.0, 0.5243, 0.1698, 0.8686, 0.5334, 0.8481, 0.5334, 0.8522, 0.5096, 0.87, 0.5096, 0.2618, 0.3396, 0.2281, 0.3146, 0.2503, 0.02729, 0.2629, 0.0, 0.7932, 0.0001346, 0.8464, 0.0, 0.8449, 0.01625, 0.7917, 0.009914, 0.9098, 0.5334, 0.9098, 0.8088, 0.8834, 0.8043, 0.8834, 0.781, 0.9697, 0.0, 0.9648, 0.3313, 0.9593, 0.3274, 0.9629, 0.01637, 0.848, 0.0003791, 0.9045, 0.0, 0.9029, 0.004509, 0.8464, 0.004888, 0.2322, 0.8405, 0.2854, 0.8402, 0.279, 0.8466, 0.2411, 0.8466, 0.493, 0.5248, 0.1927, 0.5339, 0.1974, 0.5187, 0.4977, 0.5185, 0.2909, 0.8287, 0.2348, 0.8402, 0.2348, 0.8081, 0.2786, 0.8055, 0.493, 0.5617, 0.5255, 0.5703, 0.5157, 0.5738, 0.4977, 0.568, 0.4315, 0.05738, 0.4307, 0.1671, 0.4165, 0.1555, 0.4171, 0.06938, 0.5204, 0.7207, 0.3528, 0.7207, 0.3531, 0.7094, 0.5207, 0.7094, 0.1678, 0.3426, 0.1686, 0.4522, 0.1542, 0.4402, 0.1536, 0.3541, 0.01733, 0.7897, 0.06578, 0.7897, 0.06497, 0.8011, 0.01733, 0.806, 0.8271, 0.871, 0.8344, 0.871, 0.8344, 0.9171, 0.8271, 0.9171, 0.303, 0.7207, 0.303, 0.7045, 0.3197, 0.7179, 0.3197, 0.7252, 0.303, 0.7045, 0.3531, 0.7094, 0.3371, 0.7179, 0.3197, 0.7179, 0.3531, 0.7483, 0.303, 0.7532, 0.3197, 0.7398, 0.3371, 0.7398, 0.8271, 0.9171, 0.8344, 0.9171, 0.8344, 0.9443, 0.8271, 0.9443, 0.2548, 0.745, 0.2475, 0.745, 0.2475, 0.698, 0.2548, 0.698, 0.3372, 0.8063, 0.3546, 0.8063, 0.3558, 0.8533, 0.3385, 0.8533, 0.5207, 0.8075, 0.5207, 0.8249, 0.4737, 0.8236, 0.4737, 0.8063, 0.2841, 0.7494, 0.2841, 0.732, 0.2914, 0.732, 0.2914, 0.7494, 0.3385, 0.8533, 0.3385, 0.881, 0.3044, 0.881, 0.3071, 0.8533, 0.3385, 0.8533, 0.3558, 0.8533, 0.3558, 0.881, 0.3385, 0.881, 0.4737, 0.8063, 0.4737, 0.8236, 0.4459, 0.8236, 0.4459, 0.8063, 0.2707, 0.9419, 0.2634, 0.9418, 0.2634, 0.9144, 0.2707, 0.9144, 0.4459, 0.8236, 0.4737, 0.8236, 0.4736, 0.855, 0.446, 0.8577, 0.2767, 0.732, 0.2694, 0.732, 0.2694, 0.698, 0.2767, 0.698, 0.3725, 0.9413, 0.3652, 0.9413, 0.3652, 0.9102, 0.3725, 0.9102, 0.04227, 0.525, 0.1927, 0.5339, 0.059, 0.5406, 0.05064, 0.5406, 0.1927, 0.5339, 0.493, 0.5248, 0.4889, 0.5412, 0.4819, 0.5412, 0.5255, 0.5523, 0.5255, 0.5703, 0.493, 0.5617, 0.493, 0.5494, 0.04227, 0.525, 0.01733, 0.5135, 0.02174, 0.5096, 0.04702, 0.5187, 0.04227, 0.5619, 0.01733, 0.5735, 0.02493, 0.5481, 0.03247, 0.5463, 0.9045, 0.5095, 0.8513, 0.5093, 0.8496, 0.4996, 0.9028, 0.4933, 0.5233, 0.6343, 0.5233, 0.6427, 0.5159, 0.6427, 0.5159, 0.6343, 0.1927, 0.5465, 0.1927, 0.5529, 0.059, 0.5462, 0.059, 0.5444, 0.04227, 0.5373, 0.04227, 0.525, 0.05064, 0.5406, 0.05064, 0.5425, 0.1927, 0.5529, 0.04227, 0.5619, 0.05064, 0.5462, 0.059, 0.5462, 0.01532, 0.6092, 0.01718, 0.6092, 0.01718, 0.6175, 0.01532, 0.6175, 0.01532, 0.6018, 0.01718, 0.6018, 0.01718, 0.6092, 0.01532, 0.6092, 0.2593, 0.745, 0.2612, 0.745, 0.2612, 0.7524, 0.2593, 0.7524, 0.9198, 0.8111, 0.9198, 0.8195, 0.9124, 0.8195, 0.9124, 0.8111, 0.03581, 0.9249, 0.04283, 0.9249, 0.04283, 0.9315, 0.03581, 0.9315, 0.493, 0.5617, 0.1927, 0.5529, 0.4819, 0.5454, 0.4889, 0.5454, 0.493, 0.5494, 0.493, 0.5617, 0.4889, 0.5454, 0.4889, 0.544, 0.1927, 0.5402, 0.1927, 0.5339, 0.4819, 0.5412, 0.4819, 0.5426, 0.5225, 0.6917, 0.5211, 0.6917, 0.5211, 0.6846, 0.5225, 0.6846, 0.2844, 0.7564, 0.2844, 0.7494, 0.2909, 0.7494, 0.2909, 0.7564, 0.01499, 0.6914, 0.01638, 0.6914, 0.01638, 0.698, 0.01499, 0.698, 0.5239, 0.6917, 0.5253, 0.6917, 0.5253, 0.6982, 0.5239, 0.6982, 0.8732, 0.9182, 0.8732, 0.9562, 0.8634, 0.9513, 0.8634, 0.9231, 0.2854, 0.8942, 0.2322, 0.8939, 0.2411, 0.8878, 0.279, 0.8878, 0.2854, 0.8762, 0.2854, 0.8942, 0.279, 0.8878, 0.279, 0.8741, 0.2322, 0.8583, 0.2322, 0.8405, 0.2411, 0.8466, 0.2411, 0.8603, 0.4146, 0.9102, 0.4146, 0.9384, 0.4121, 0.935, 0.4121, 0.9136, 0.148, 0.9464, 0.148, 0.9084, 0.158, 0.9132, 0.158, 0.9414, 0.3644, 0.943, 0.3644, 0.9567, 0.3558, 0.9499, 0.3558, 0.9407, 0.2999, 0.9085, 0.2999, 0.9222, 0.2898, 0.9153, 0.2898, 0.9062, 0.01581, 0.6175, 0.01581, 0.639, 0.01217, 0.6363, 0.01217, 0.6201, 0.3871, 0.9384, 0.3871, 0.9102, 0.3897, 0.9136, 0.3897, 0.935, 0.3963, 0.9384, 0.3871, 0.9384, 0.3897, 0.935, 0.3972, 0.935, 0.4055, 0.9102, 0.4146, 0.9102, 0.4121, 0.9136, 0.4046, 0.9136, 0.303, 0.8741, 0.303, 0.88, 0.2868, 0.88, 0.2868, 0.8741, 0.01205, 0.599, 0.01205, 0.5776, 0.0157, 0.5802, 0.0157, 0.5964, 0.01581, 0.6758, 0.01581, 0.6833, 0.01282, 0.681, 0.01282, 0.6751, 0.0157, 0.5473, 0.0157, 0.5548, 0.01193, 0.5525, 0.01193, 0.5465, 0.8449, 0.01625, 0.8462, 0.3353, 0.7894, 0.3347, 0.7917, 0.009914, 0.904, 0.1744, 0.9028, 0.4933, 0.8496, 0.4996, 0.8475, 0.1747, 0.5157, 0.5738, 0.1913, 0.574, 0.1974, 0.5681, 0.4977, 0.568, 0.1913, 0.5129, 0.5157, 0.5128, 0.4977, 0.5185, 0.1974, 0.5187, 0.9029, 0.004509, 0.904, 0.1744, 0.8475, 0.1747, 0.8464, 0.004888, 0.8462, 0.3353, 0.845, 0.5051, 0.7883, 0.5046, 0.7894, 0.3347, 0.02174, 0.5096, 0.1913, 0.5129, 0.1974, 0.5187, 0.04702, 0.5187, 0.1913, 0.574, 0.02174, 0.5774, 0.04702, 0.5682, 0.1974, 0.5681, 0.01733, 0.5735, 0.04227, 0.5619, 0.04702, 0.5682, 0.02174, 0.5774, 0.9648, 0.3313, 0.9697, 0.4972, 0.9655, 0.4932, 0.9593, 0.3274, 0.5255, 0.5163, 0.493, 0.5248, 0.4977, 0.5185, 0.5157, 0.5128, 0.1927, 0.5529, 0.493, 0.5617, 0.4977, 0.568, 0.1974, 0.5681, 0.8464, 0.5096, 0.7898, 0.5091, 0.7883, 0.5046, 0.845, 0.5051, 0.1927, 0.5339, 0.04227, 0.525, 0.04702, 0.5187, 0.1974, 0.5187, 0.9802, 0.0, 0.9753, 0.1658, 0.9697, 0.1698, 0.976, 0.003944, 0.9753, 0.1658, 0.9802, 0.4972, 0.9733, 0.4808, 0.9697, 0.1698, 0.5241, 0.6649, 0.5241, 0.6739, 0.5211, 0.6748, 0.5211, 0.6658, 0.01733, 0.5135, 0.04227, 0.525, 0.03247, 0.5406, 0.02493, 0.5389, 0.04227, 0.5496, 0.04227, 0.5619, 0.03247, 0.5463, 0.03247, 0.5444, 0.01733, 0.5335, 0.01733, 0.5135, 0.02493, 0.5389, 0.02493, 0.5419, 0.02255, 0.5419, 0.02255, 0.5388, 0.03009, 0.5406, 0.03009, 0.5425, 0.5211, 0.6837, 0.5211, 0.6748, 0.5241, 0.6757, 0.5241, 0.6846, 0.03247, 0.5444, 0.03247, 0.5463, 0.03009, 0.5463, 0.03009, 0.5444, 0.5227, 0.7013, 0.5227, 0.6982, 0.5253, 0.6982, 0.5253, 0.7013, 0.9251, 0.861, 0.9388, 0.903, 0.9313, 0.8919, 0.9196, 0.8647, 0.8634, 0.871, 0.8497, 0.913, 0.8441, 0.9093, 0.8559, 0.882, 0.2909, 0.8087, 0.2909, 0.8287, 0.2786, 0.8055, 0.2786, 0.801, 0.4888, 0.8906, 0.5207, 0.9013, 0.5207, 0.9251, 0.4888, 0.9227, 0.4146, 0.9013, 0.4465, 0.8906, 0.4465, 0.9227, 0.4146, 0.9251, 0.0, 0.0, 0.0, 0.0, 0.0, 0.0, 0.0, 0.0, 0.9196, 0.8647, 0.9313, 0.8919, 0.9239, 0.8831, 0.9145, 0.8632, 0.8559, 0.882, 0.8441, 0.9093, 0.8391, 0.9107, 0.8485, 0.8909, 0.2786, 0.801, 0.2786, 0.8055, 0.2654, 0.8028, 0.2654, 0.8001, 0.8497, 0.913, 0.8634, 0.9526, 0.8554, 0.9422, 0.8441, 0.9093, 0.9388, 0.8213, 0.9251, 0.861, 0.9196, 0.8647, 0.9308, 0.8317, 0.1075, 0.924, 0.1075, 0.9286, 0.09528, 0.9258, 0.09528, 0.923, 0.09012, 0.9225, 0.09012, 0.9242, 0.06534, 0.925, 0.06534, 0.9228, 0.2322, 0.7976, 0.2322, 0.7953, 0.2542, 0.7963, 0.2542, 0.7979, 0.2654, 0.8001, 0.2654, 0.8028, 0.2542, 0.8012, 0.2542, 0.7995, 0.8441, 0.9093, 0.8554, 0.9422, 0.8527, 0.9367, 0.8391, 0.9107, 0.9308, 0.8317, 0.9196, 0.8647, 0.9145, 0.8632, 0.928, 0.8372, 0.09528, 0.923, 0.09528, 0.9258, 0.09012, 0.9242, 0.09012, 0.9225, 0.933, 0.5096, 0.933, 0.6074, 0.9259, 0.6067, 0.9098, 0.5103, 0.1188, 0.9254, 0.1075, 0.9193, 0.1113, 0.9135, 0.1217, 0.9135, 0.135, 0.806, 0.1464, 0.8121, 0.1425, 0.818, 0.1321, 0.818, 0.1464, 0.8121, 0.1464, 0.9193, 0.1425, 0.9135, 0.1425, 0.818, 0.1936, 0.9086, 0.1936, 0.8114, 0.1953, 0.8094, 0.1953, 0.9113, 0.9145, 0.9134, 0.9145, 0.903, 0.9378, 0.903, 0.9378, 0.9134, 0.3639, 0.8167, 0.3639, 0.8063, 0.3709, 0.8063, 0.3709, 0.8167, 0.933, 0.711, 0.933, 0.8088, 0.9098, 0.8081, 0.9259, 0.7117, 0.9506, 0.5096, 0.9506, 0.6121, 0.9424, 0.6151, 0.9424, 0.5126, 0.1832, 0.9086, 0.1936, 0.9086, 0.1953, 0.9113, 0.1838, 0.9113, 0.1728, 0.8114, 0.1623, 0.8114, 0.1606, 0.8094, 0.1722, 0.8094, 0.1623, 0.8114, 0.1623, 0.9086, 0.1606, 0.9113, 0.1606, 0.8094, 0.1464, 0.9084, 0.1464, 0.806, 0.158, 0.806, 0.158, 0.9084, 0.864, 0.8204, 0.864, 0.8088, 0.8719, 0.8088, 0.8719, 0.8204, 0.2475, 0.7566, 0.2475, 0.745, 0.2556, 0.745, 0.2556, 0.7566, 0.9506, 0.624, 0.9506, 0.7265, 0.9424, 0.7235, 0.9424, 0.621, 0.8834, 0.781, 0.8834, 0.8043, 0.8819, 0.8025, 0.8819, 0.7917, 0.8481, 0.8088, 0.8481, 0.5334, 0.8744, 0.781, 0.8744, 0.8043, 0.8892, 0.5334, 0.9098, 0.5334, 0.8834, 0.781, 0.8804, 0.781, 0.8686, 0.8088, 0.8481, 0.8088, 0.8744, 0.8043, 0.8774, 0.8043, 0.5123, 0.6192, 0.5233, 0.6196, 0.5233, 0.6343, 0.5128, 0.6319, 0.8744, 0.8043, 0.8744, 0.781, 0.8759, 0.7917, 0.8759, 0.8025, 0.8804, 0.781, 0.8834, 0.781, 0.8819, 0.7917, 0.8799, 0.7917, 0.8774, 0.8043, 0.8744, 0.8043, 0.8759, 0.8025, 0.8779, 0.8025, 0.04726, 0.9072, 0.04927, 0.9072, 0.04927, 0.917, 0.04726, 0.917, 0.4888, 0.9053, 0.4778, 0.9057, 0.4783, 0.893, 0.4888, 0.8906, 0.04526, 0.9072, 0.04326, 0.9072, 0.04326, 0.8945, 0.04526, 0.8945, 0.3659, 0.8521, 0.3639, 0.8521, 0.3639, 0.8375, 0.3659, 0.8375, 0.4171, 0.06938, 0.4165, 0.1555, 0.397, 0.1382, 0.3973, 0.08448, 0.1536, 0.3541, 0.1542, 0.4402, 0.1345, 0.4251, 0.1341, 0.3714, 0.1686, 0.4522, 0.0007096, 0.4533, 0.01491, 0.4411, 0.1542, 0.4402, 0.0, 0.3436, 0.1678, 0.3426, 0.1536, 0.3541, 0.01435, 0.355, 0.4307, 0.1671, 0.2629, 0.1659, 0.2772, 0.1546, 0.4165, 0.1555, 0.2637, 0.05625, 0.4315, 0.05738, 0.4171, 0.06938, 0.2778, 0.06843, 0.0007096, 0.4533, 0.0, 0.3436, 0.01435, 0.355, 0.01491, 0.4411, 0.2629, 0.1659, 0.2637, 0.05625, 0.2778, 0.06843, 0.2772, 0.1546, 0.1542, 0.4402, 0.01491, 0.4411, 0.03445, 0.4258, 0.1345, 0.4251, 0.01435, 0.355, 0.1536, 0.3541, 0.1341, 0.3714, 0.0341, 0.3721, 0.4165, 0.1555, 0.2772, 0.1546, 0.2969, 0.1375, 0.397, 0.1382, 0.2778, 0.06843, 0.4171, 0.06938, 0.3973, 0.08448, 0.2973, 0.0838, 0.01491, 0.4411, 0.01435, 0.355, 0.0341, 0.3721, 0.03445, 0.4258, 0.2772, 0.1546, 0.2778, 0.06843, 0.2973, 0.0838, 0.2969, 0.1375, 0.3531, 0.7094, 0.3528, 0.7207, 0.3371, 0.7252, 0.3371, 0.7179, 0.3528, 0.7207, 0.3528, 0.737, 0.3371, 0.7325, 0.3371, 0.7252, 0.06497, 0.7622, 0.2314, 0.7622, 0.2322, 0.7735, 0.06578, 0.7735, 0.06578, 0.7735, 0.2322, 0.7735, 0.2322, 0.7897, 0.06578, 0.7897, 0.303, 0.7045, 0.303, 0.7207, 0.2914, 0.7186, 0.2914, 0.698, 0.303, 0.7207, 0.303, 0.737, 0.2914, 0.7391, 0.2914, 0.7186, 0.3277, 0.9363, 0.3277, 0.92, 0.3558, 0.9222, 0.3558, 0.9427, 0.3277, 0.92, 0.3277, 0.9037, 0.3558, 0.9016, 0.3558, 0.9222, 0.9098, 0.5334, 0.8892, 0.5334, 0.8878, 0.5096, 0.9057, 0.5096, 0.8892, 0.5334, 0.8686, 0.5334, 0.87, 0.5096, 0.8878, 0.5096, 0.5207, 0.7483, 0.3531, 0.7483, 0.3528, 0.737, 0.5204, 0.737, 0.5204, 0.737, 0.3528, 0.737, 0.3528, 0.7207, 0.5204, 0.7207, 0.01733, 0.7572, 0.06497, 0.7622, 0.06578, 0.7735, 0.01733, 0.7735, 0.01733, 0.7735, 0.06578, 0.7735, 0.06578, 0.7897, 0.01733, 0.7897, 0.8125, 0.871, 0.8198, 0.871, 0.8198, 0.9171, 0.8125, 0.9171, 0.8198, 0.871, 0.8271, 0.871, 0.8271, 0.9171, 0.8198, 0.9171, 0.303, 0.7532, 0.303, 0.737, 0.3197, 0.7325, 0.3197, 0.7398, 0.303, 0.737, 0.303, 0.7207, 0.3197, 0.7252, 0.3197, 0.7325, 0.8125, 0.9171, 0.8198, 0.9171, 0.8198, 0.9443, 0.8125, 0.9443, 0.8198, 0.9171, 0.8271, 0.9171, 0.8271, 0.9443, 0.8198, 0.9443, 0.2694, 0.745, 0.2621, 0.745, 0.2621, 0.698, 0.2694, 0.698, 0.2621, 0.745, 0.2548, 0.745, 0.2548, 0.698, 0.2621, 0.698, 0.2694, 0.7494, 0.2694, 0.732, 0.2767, 0.732, 0.2767, 0.7494, 0.2767, 0.7494, 0.2767, 0.732, 0.2841, 0.732, 0.2841, 0.7494, 0.2854, 0.9419, 0.278, 0.9419, 0.278, 0.9144, 0.2854, 0.9144, 0.278, 0.9419, 0.2707, 0.9419, 0.2707, 0.9144, 0.278, 0.9144, 0.2914, 0.732, 0.2841, 0.732, 0.2841, 0.698, 0.2914, 0.698, 0.2841, 0.732, 0.2767, 0.732, 0.2767, 0.698, 0.2841, 0.698, 0.3871, 0.9413, 0.3798, 0.9413, 0.3798, 0.9102, 0.3871, 0.9102, 0.3798, 0.9413, 0.3725, 0.9413, 0.3725, 0.9102, 0.3798, 0.9102, 0.5255, 0.5163, 0.5255, 0.5343, 0.493, 0.5371, 0.493, 0.5248, 0.5255, 0.5343, 0.5255, 0.5523, 0.493, 0.5494, 0.493, 0.5371, 0.1927, 0.5339, 0.1927, 0.5402, 0.059, 0.5425, 0.059, 0.5406, 0.1927, 0.5402, 0.1927, 0.5465, 0.059, 0.5444, 0.059, 0.5425, 0.04227, 0.5619, 0.04227, 0.5496, 0.05064, 0.5444, 0.05064, 0.5462, 0.04227, 0.5496, 0.04227, 0.5373, 0.05064, 0.5425, 0.05064, 0.5444, 0.01159, 0.6092, 0.01345, 0.6092, 0.01345, 0.6175, 0.01159, 0.6175, 0.01345, 0.6092, 0.01532, 0.6092, 0.01532, 0.6175, 0.01345, 0.6175, 0.01159, 0.6018, 0.01345, 0.6018, 0.01345, 0.6092, 0.01159, 0.6092, 0.01345, 0.6018, 0.01532, 0.6018, 0.01532, 0.6092, 0.01345, 0.6092, 0.2556, 0.745, 0.2575, 0.745, 0.2575, 0.7524, 0.2556, 0.7524, 0.2575, 0.745, 0.2593, 0.745, 0.2593, 0.7524, 0.2575, 0.7524, 0.493, 0.5248, 0.493, 0.5371, 0.4889, 0.5426, 0.4889, 0.5412, 0.493, 0.5371, 0.493, 0.5494, 0.4889, 0.544, 0.4889, 0.5426, 0.1927, 0.5529, 0.1927, 0.5465, 0.4819, 0.544, 0.4819, 0.5454, 0.1927, 0.5465, 0.1927, 0.5402, 0.4819, 0.5426, 0.4819, 0.544, 0.5253, 0.6917, 0.5239, 0.6917, 0.5239, 0.6846, 0.5253, 0.6846, 0.5239, 0.6917, 0.5225, 0.6917, 0.5225, 0.6846, 0.5239, 0.6846, 0.01219, 0.6914, 0.01359, 0.6914, 0.01359, 0.698, 0.01219, 0.698, 0.01359, 0.6914, 0.01499, 0.6914, 0.01499, 0.698, 0.01359, 0.698, 0.5211, 0.6917, 0.5225, 0.6917, 0.5225, 0.6982, 0.5211, 0.6982, 0.5225, 0.6917, 0.5239, 0.6917, 0.5239, 0.6982, 0.5225, 0.6982, 0.2854, 0.8402, 0.2854, 0.8582, 0.279, 0.8603, 0.279, 0.8466, 0.2854, 0.8582, 0.2854, 0.8762, 0.279, 0.8741, 0.279, 0.8603, 0.2322, 0.8939, 0.2322, 0.8761, 0.2411, 0.8741, 0.2411, 0.8878, 0.2322, 0.8761, 0.2322, 0.8583, 0.2411, 0.8603, 0.2411, 0.8741, 0.3644, 0.9155, 0.3644, 0.9292, 0.3558, 0.9315, 0.3558, 0.9224, 0.3644, 0.9292, 0.3644, 0.943, 0.3558, 0.9407, 0.3558, 0.9315, 0.2999, 0.881, 0.2999, 0.8948, 0.2898, 0.897, 0.2898, 0.8879, 0.2999, 0.8948, 0.2999, 0.9085, 0.2898, 0.9062, 0.2898, 0.897, 0.4146, 0.9384, 0.4055, 0.9384, 0.4046, 0.935, 0.4121, 0.935, 0.4055, 0.9384, 0.3963, 0.9384, 0.3972, 0.935, 0.4046, 0.935, 0.3871, 0.9102, 0.3963, 0.9102, 0.3972, 0.9136, 0.3897, 0.9136, 0.3963, 0.9102, 0.4055, 0.9102, 0.4046, 0.9136, 0.3972, 0.9136, 0.303, 0.8621, 0.303, 0.8681, 0.2868, 0.8681, 0.2868, 0.8621, 0.303, 0.8681, 0.303, 0.8741, 0.2868, 0.8741, 0.2868, 0.8681, 0.01581, 0.6608, 0.01581, 0.6683, 0.01282, 0.6691, 0.01282, 0.6631, 0.01581, 0.6683, 0.01581, 0.6758, 0.01282, 0.6751, 0.01282, 0.6691, 0.0157, 0.5323, 0.0157, 0.5398, 0.01193, 0.5405, 0.01193, 0.5345, 0.0157, 0.5398, 0.0157, 0.5473, 0.01193, 0.5465, 0.01193, 0.5405, 0.04227, 0.525, 0.04227, 0.5373, 0.03247, 0.5425, 0.03247, 0.5406, 0.04227, 0.5373, 0.04227, 0.5496, 0.03247, 0.5444, 0.03247, 0.5425, 0.01733, 0.5735, 0.01733, 0.5535, 0.02493, 0.545, 0.02493, 0.5481, 0.01733, 0.5535, 0.01733, 0.5335, 0.02493, 0.5419, 0.02493, 0.545, 0.02255, 0.5481, 0.02255, 0.545, 0.03009, 0.5444, 0.03009, 0.5463, 0.02255, 0.545, 0.02255, 0.5419, 0.03009, 0.5425, 0.03009, 0.5444, 0.03247, 0.5406, 0.03247, 0.5425, 0.03009, 0.5425, 0.03009, 0.5406, 0.03247, 0.5425, 0.03247, 0.5444, 0.03009, 0.5444, 0.03009, 0.5425, 0.5227, 0.7074, 0.5227, 0.7044, 0.5253, 0.7044, 0.5253, 0.7074, 0.5227, 0.7044, 0.5227, 0.7013, 0.5253, 0.7013, 0.5253, 0.7044, 0.2909, 0.7687, 0.2909, 0.7887, 0.2786, 0.7965, 0.2786, 0.7919, 0.2909, 0.7887, 0.2909, 0.8087, 0.2786, 0.801, 0.2786, 0.7965, 0.0, 0.0, 0.0, 0.0, 0.0, 0.0, 0.0, 0.0, 0.0, 0.0, 0.0, 0.0, 0.0, 0.0, 0.0, 0.0, 0.2786, 0.7919, 0.2786, 0.7965, 0.2654, 0.7974, 0.2654, 0.7947, 0.2786, 0.7965, 0.2786, 0.801, 0.2654, 0.8001, 0.2654, 0.7974, 0.1075, 0.9146, 0.1075, 0.9193, 0.09528, 0.9202, 0.09528, 0.9175, 0.1075, 0.9193, 0.1075, 0.924, 0.09528, 0.923, 0.09528, 0.9202, 0.09012, 0.9191, 0.09012, 0.9208, 0.06534, 0.9205, 0.06534, 0.9182, 0.09012, 0.9208, 0.09012, 0.9225, 0.06534, 0.9228, 0.06534, 0.9205, 0.2322, 0.8021, 0.2322, 0.7999, 0.2542, 0.7995, 0.2542, 0.8012, 0.2322, 0.7999, 0.2322, 0.7976, 0.2542, 0.7979, 0.2542, 0.7995, 0.2654, 0.7947, 0.2654, 0.7974, 0.2542, 0.7979, 0.2542, 0.7963, 0.2654, 0.7974, 0.2654, 0.8001, 0.2542, 0.7995, 0.2542, 0.7979, 0.09528, 0.9175, 0.09528, 0.9202, 0.09012, 0.9208, 0.09012, 0.9191, 0.09528, 0.9202, 0.09528, 0.923, 0.09012, 0.9225, 0.09012, 0.9208, 0.1464, 0.9193, 0.135, 0.9254, 0.1321, 0.9135, 0.1425, 0.9135, 0.135, 0.9254, 0.1188, 0.9254, 0.1217, 0.9135, 0.1321, 0.9135, 0.1075, 0.8121, 0.1188, 0.806, 0.1217, 0.818, 0.1113, 0.818, 0.1188, 0.806, 0.135, 0.806, 0.1321, 0.818, 0.1217, 0.818, 0.9145, 0.9343, 0.9145, 0.9239, 0.9378, 0.9239, 0.9378, 0.9343, 0.9145, 0.9239, 0.9145, 0.9134, 0.9378, 0.9134, 0.9378, 0.9239, 0.3639, 0.8375, 0.3639, 0.8271, 0.3709, 0.8271, 0.3709, 0.8375, 0.3639, 0.8271, 0.3639, 0.8167, 0.3709, 0.8167, 0.3709, 0.8271, 0.1623, 0.9086, 0.1728, 0.9086, 0.1722, 0.9113, 0.1606, 0.9113, 0.1728, 0.9086, 0.1832, 0.9086, 0.1838, 0.9113, 0.1722, 0.9113, 0.1936, 0.8114, 0.1832, 0.8114, 0.1838, 0.8094, 0.1953, 0.8094, 0.1832, 0.8114, 0.1728, 0.8114, 0.1722, 0.8094, 0.1838, 0.8094, 0.2914, 0.8621, 0.2914, 0.7597, 0.303, 0.7597, 0.303, 0.8621, 0.9333, 0.6186, 0.9415, 0.6156, 0.9424, 0.6178, 0.9341, 0.621, 0.8719, 0.8204, 0.8719, 0.8088, 0.8797, 0.8088, 0.8797, 0.8204, 0.9413, 0.5131, 0.933, 0.5161, 0.9341, 0.5128, 0.9424, 0.5096, 0.8562, 0.8088, 0.8562, 0.8204, 0.8481, 0.8204, 0.8481, 0.8088, 0.9388, 0.9262, 0.947, 0.9292, 0.9481, 0.9327, 0.9399, 0.9295, 0.8481, 0.5334, 0.8686, 0.5334, 0.8774, 0.781, 0.8744, 0.781, 0.8686, 0.5334, 0.8892, 0.5334, 0.8804, 0.781, 0.8774, 0.781, 0.9098, 0.8088, 0.8892, 0.8088, 0.8804, 0.8043, 0.8834, 0.8043, 0.8892, 0.8088, 0.8686, 0.8088, 0.8774, 0.8043, 0.8804, 0.8043, 0.8744, 0.781, 0.8774, 0.781, 0.8779, 0.7917, 0.8759, 0.7917, 0.8774, 0.781, 0.8804, 0.781, 0.8799, 0.7917, 0.8779, 0.7917, 0.8834, 0.8043, 0.8804, 0.8043, 0.8799, 0.8025, 0.8819, 0.8025, 0.8804, 0.8043, 0.8774, 0.8043, 0.8779, 0.8025, 0.8799, 0.8025, 0.04326, 0.9072, 0.04526, 0.9072, 0.04526, 0.917, 0.04326, 0.917, 0.04526, 0.9072, 0.04726, 0.9072, 0.04726, 0.917, 0.04526, 0.917, 0.04927, 0.9072, 0.04726, 0.9072, 0.04726, 0.8945, 0.04927, 0.8945, 0.04726, 0.9072, 0.04526, 0.9072, 0.04526, 0.8945, 0.04726, 0.8945, 0.3699, 0.8521, 0.3679, 0.8521, 0.3679, 0.8375, 0.3699, 0.8375, 0.3679, 0.8521, 0.3659, 0.8521, 0.3659, 0.8375, 0.3679, 0.8375, 1.693e-09, 0.6175, 0.0, 0.5095, 0.01159, 0.5095, 0.01159, 0.6175, 0.864, 0.8088, 0.864, 0.8204, 0.8562, 0.8204, 0.8562, 0.8088, 0.2613, 0.7566, 0.2613, 0.745, 0.2694, 0.745, 0.2694, 0.7566, 0.9473, 0.8267, 0.939, 0.8237, 0.9399, 0.8213, 0.9481, 0.8245, 0.9415, 0.6156, 0.9413, 0.5131, 0.9424, 0.5096, 0.9424, 0.6178, 0.947, 0.9292, 0.9473, 0.8267, 0.9481, 0.8245, 0.9481, 0.9327, 0.1722, 0.9113, 0.1838, 0.9113, 0.1837, 0.9136, 0.1722, 0.9136, 0.1838, 0.8094, 0.1722, 0.8094, 0.1722, 0.806, 0.1837, 0.806, 0.03445, 0.4258, 0.0341, 0.3721, 0.1341, 0.3714, 0.1345, 0.4251, 0.2969, 0.1375, 0.2973, 0.0838, 0.3973, 0.08448, 0.397, 0.1382, 0.1986, 0.8176, 0.1986, 0.9143, 0.1953, 0.9201, 0.1953, 0.8118, 0.755, 0.02445, 0.7536, 0.1933, 0.7416, 0.1924, 0.7429, 0.05049, 0.6927, 0.8492, 0.7415, 0.8217, 0.7429, 0.9636, 0.6932, 0.9573, 0.06276, 0.724, 0.06321, 0.7175, 0.08163, 0.7095, 0.08051, 0.7198, 0.6932, 0.05669, 0.7429, 0.05049, 0.7416, 0.1924, 0.6927, 0.1648, 0.3537, 0.7648, 0.5205, 0.7645, 0.5207, 0.7751, 0.354, 0.7751, 0.7883, 0.0, 0.7877, 0.1686, 0.7536, 0.1933, 0.755, 0.02445, 0.01733, 0.7173, 0.01756, 0.698, 0.02953, 0.7042, 0.0298, 0.7195, 0.3277, 0.9213, 0.3271, 0.941, 0.3004, 0.934, 0.2999, 0.9187, 0.7535, 0.8208, 0.7549, 0.9896, 0.7429, 0.9636, 0.7415, 0.8217, 0.04435, 0.5862, 0.1915, 0.5863, 0.1861, 0.601, 0.03916, 0.5921, 0.7759, 0.5335, 0.7881, 0.507, 0.7874, 0.8455, 0.7535, 0.8208, 0.05067, 0.859, 0.09422, 0.857, 0.1059, 0.8797, 0.05074, 0.891, 0.7874, 0.8455, 0.7881, 1.014, 0.7549, 0.9896, 0.7535, 0.8208, 0.827, 0.5098, 0.8441, 0.5096, 0.8481, 0.5352, 0.8285, 0.5354, 0.7883, 0.507, 0.7761, 0.4806, 0.7536, 0.1933, 0.7877, 0.1686, 0.02674, 0.6434, 0.03263, 0.6949, 0.01733, 0.6965, 0.01778, 0.6448, 0.814, 0.7918, 0.8141, 0.8158, 0.7888, 0.8206, 0.7883, 0.5352, 0.9936, 0.4908, 0.9901, 0.1726, 0.9954, 0.1683, 1.0, 0.5064, 0.1075, 0.8831, 0.05254, 0.8945, 0.05074, 0.891, 0.1059, 0.8797, 0.407, 0.8631, 0.3688, 0.8631, 0.3634, 0.8577, 0.4146, 0.8579, 0.4852, 0.6342, 0.1915, 0.6342, 0.1861, 0.6194, 0.4798, 0.6284, 0.09422, 0.8436, 0.05067, 0.8416, 0.05074, 0.8095, 0.1059, 0.8208, 0.4852, 0.5862, 0.5032, 0.5809, 0.5123, 0.5839, 0.4798, 0.592, 0.6787, 0.9461, 0.6781, 0.8602, 0.6927, 0.8492, 0.6932, 0.9573, 0.2474, 0.7461, 0.08163, 0.7457, 0.08051, 0.7354, 0.2466, 0.7355, 0.6781, 0.1538, 0.6786, 0.06802, 0.6932, 0.05669, 0.6927, 0.1648, 0.3044, 0.7597, 0.3537, 0.7648, 0.354, 0.7751, 0.3044, 0.7749, 0.9468, 0.761, 0.953, 0.761, 0.9532, 0.8088, 0.9467, 0.8086, 0.04792, 0.7313, 0.04706, 0.7377, 0.02953, 0.7511, 0.0298, 0.7357, 0.04706, 0.7377, 0.06321, 0.7377, 0.08163, 0.7457, 0.02953, 0.7511, 0.06321, 0.7175, 0.04706, 0.7176, 0.02953, 0.7042, 0.08163, 0.7095, 0.9468, 0.7344, 0.9532, 0.7342, 0.953, 0.761, 0.9468, 0.761, 0.05884, 0.9009, 0.05957, 0.895, 0.1075, 0.8945, 0.1073, 0.9009, 0.8369, 0.8549, 0.8365, 0.8707, 0.7888, 0.8695, 0.7883, 0.8532, 0.4191, 0.8065, 0.4195, 0.8223, 0.3709, 0.824, 0.3713, 0.8077, 0.2854, 0.9144, 0.269, 0.9142, 0.2691, 0.908, 0.2852, 0.908, 0.8375, 0.8239, 0.8634, 0.8213, 0.8632, 0.8545, 0.8369, 0.8549, 0.8632, 0.8545, 0.8634, 0.871, 0.8365, 0.8707, 0.8369, 0.8549, 0.4459, 0.8063, 0.4458, 0.8227, 0.4195, 0.8223, 0.4191, 0.8065, 0.2633, 0.9282, 0.2634, 0.9346, 0.2387, 0.9346, 0.2389, 0.9282, 0.4459, 0.8559, 0.4201, 0.8533, 0.4195, 0.8223, 0.4458, 0.8227, 0.2364, 0.9006, 0.2361, 0.8942, 0.269, 0.8944, 0.2691, 0.9006, 0.1952, 0.9273, 0.1953, 0.9338, 0.1644, 0.9333, 0.1638, 0.9273, 0.04757, 0.6126, 0.05486, 0.6126, 0.1861, 0.6194, 0.03916, 0.6284, 0.4695, 0.6119, 0.4754, 0.6119, 0.4798, 0.6284, 0.1861, 0.6194, 0.4797, 0.6041, 0.4798, 0.592, 0.5123, 0.5839, 0.5122, 0.6012, 0.04435, 0.6343, 0.02066, 0.643, 0.01733, 0.6397, 0.03916, 0.6284, 0.02969, 0.6077, 0.02383, 0.6062, 0.01733, 0.5808, 0.03916, 0.5921, 0.9565, 0.01525, 0.905, 0.009381, 0.9065, 0.0004447, 0.9582, 0.0, 0.02744, 0.932, 0.02744, 0.9253, 0.03533, 0.9249, 0.03533, 0.9324, 0.05419, 0.6093, 0.05486, 0.6079, 0.1861, 0.601, 0.1861, 0.6071, 0.04811, 0.6112, 0.04757, 0.6126, 0.03916, 0.6284, 0.03911, 0.6164, 0.05486, 0.6079, 0.04757, 0.6079, 0.03916, 0.5921, 0.1861, 0.601, 0.0154, 0.6981, 0.01638, 0.698, 0.01638, 0.7045, 0.0154, 0.7042, 0.4149, 0.9265, 0.4146, 0.9255, 0.4224, 0.9251, 0.4222, 0.9265, 0.4317, 0.9265, 0.4315, 0.9255, 0.4394, 0.9251, 0.4391, 0.9265, 0.9198, 0.8182, 0.9198, 0.8115, 0.9277, 0.8111, 0.9277, 0.8186, 0.4394, 0.9308, 0.4394, 0.9255, 0.4465, 0.9251, 0.4465, 0.9312, 0.4754, 0.6086, 0.4695, 0.6086, 0.1861, 0.601, 0.4798, 0.592, 0.4748, 0.6095, 0.4754, 0.6086, 0.4798, 0.592, 0.4797, 0.6041, 0.47, 0.6109, 0.4695, 0.6119, 0.1861, 0.6194, 0.1861, 0.6134, 0.525, 0.6053, 0.5255, 0.6051, 0.5255, 0.6103, 0.525, 0.61, 0.9176, 0.509, 0.9176, 0.5037, 0.9246, 0.5033, 0.9246, 0.5094, 0.2696, 0.7548, 0.2694, 0.7543, 0.2764, 0.7539, 0.2762, 0.7548, 0.2775, 0.7548, 0.2773, 0.7543, 0.2844, 0.7539, 0.284, 0.7548, 0.905, 0.9521, 0.905, 0.9226, 0.9145, 0.9182, 0.9145, 0.9567, 0.3688, 0.9048, 0.407, 0.9048, 0.4146, 0.91, 0.3634, 0.9102, 0.3682, 0.8908, 0.3688, 0.9048, 0.3634, 0.9102, 0.3635, 0.8929, 0.4075, 0.8771, 0.407, 0.8631, 0.4146, 0.8579, 0.4146, 0.875, 0.4494, 0.8945, 0.4494, 0.9162, 0.4465, 0.92, 0.4465, 0.8908, 0.8793, 0.9522, 0.8793, 0.9227, 0.889, 0.9182, 0.889, 0.9567, 0.05884, 0.92, 0.05879, 0.9297, 0.04942, 0.9363, 0.04927, 0.9223, 0.523, 0.6029, 0.523, 0.6126, 0.5126, 0.6192, 0.5123, 0.6052, 0.5241, 0.6453, 0.5241, 0.6626, 0.5207, 0.6649, 0.5207, 0.643, 0.4722, 0.9162, 0.4722, 0.8945, 0.4751, 0.8908, 0.4751, 0.92, 0.4645, 0.9167, 0.4722, 0.9162, 0.4751, 0.92, 0.4654, 0.9201, 0.4571, 0.894, 0.4494, 0.8945, 0.4465, 0.8908, 0.4562, 0.8906, 0.9164, 0.6248, 0.9098, 0.6246, 0.9098, 0.6075, 0.9164, 0.6074, 0.01238, 0.6585, 0.01238, 0.6413, 0.01581, 0.639, 0.01581, 0.6608, 0.01222, 0.5632, 0.01229, 0.5566, 0.01559, 0.5548, 0.0157, 0.5624, 0.0157, 0.5239, 0.01566, 0.5305, 0.01182, 0.5323, 0.01159, 0.5246, 0.02674, 0.6434, 0.3513, 0.6431, 0.3513, 0.698, 0.03263, 0.6949, 0.9046, 0.3339, 0.905, 0.009381, 0.9565, 0.01525, 0.9593, 0.3338, 0.4852, 0.5862, 0.1915, 0.5863, 0.1862, 0.581, 0.5032, 0.5809, 0.1915, 0.6342, 0.4852, 0.6342, 0.5032, 0.6395, 0.1862, 0.6395, 0.9045, 0.5033, 0.9046, 0.3339, 0.9593, 0.3338, 0.9593, 0.5032, 0.3513, 0.6431, 0.5207, 0.643, 0.5207, 0.698, 0.3513, 0.698, 0.04435, 0.6343, 0.1915, 0.6342, 0.1862, 0.6395, 0.02066, 0.643, 0.1915, 0.5863, 0.04435, 0.5862, 0.02066, 0.5774, 0.1862, 0.581, 0.02066, 0.5774, 0.04435, 0.5862, 0.03916, 0.5921, 0.01733, 0.5808, 0.9901, 0.1726, 0.9964, 0.003549, 1.0, 0.0, 0.9954, 0.1683, 0.5032, 0.6395, 0.4852, 0.6342, 0.4798, 0.6284, 0.5123, 0.6365, 0.1915, 0.5863, 0.4852, 0.5862, 0.4798, 0.592, 0.1861, 0.601, 0.05254, 0.806, 0.1075, 0.8175, 0.1059, 0.8208, 0.05074, 0.8095, 0.1915, 0.6342, 0.04435, 0.6343, 0.03916, 0.6284, 0.1861, 0.6194, 0.9865, 0.5028, 0.9802, 0.3338, 0.9856, 0.3381, 0.9901, 0.5064, 0.9802, 0.3338, 0.9837, 0.01557, 0.9901, 0.0, 0.9856, 0.3381, 0.5127, 0.6415, 0.5123, 0.6343, 0.5159, 0.6345, 0.5159, 0.6425, 0.02383, 0.6143, 0.02969, 0.6127, 0.03916, 0.6284, 0.01733, 0.6397, 0.02928, 0.6093, 0.02969, 0.6077, 0.03916, 0.5921, 0.03911, 0.6041, 0.02421, 0.6118, 0.02383, 0.6143, 0.01733, 0.6397, 0.01746, 0.6202, 0.02684, 0.6112, 0.02678, 0.6123, 0.02122, 0.6139, 0.02154, 0.6118, 0.01219, 0.6914, 0.01254, 0.6842, 0.01581, 0.6833, 0.01581, 0.6912, 0.02684, 0.6093, 0.02678, 0.6082, 0.02969, 0.6077, 0.02928, 0.6093, 0.01638, 0.7074, 0.01424, 0.7074, 0.0139, 0.7045, 0.01638, 0.7054, 0.7928, 0.909, 0.8047, 0.8823, 0.8125, 0.871, 0.799, 0.9124, 0.9263, 0.6997, 0.9142, 0.6731, 0.9204, 0.6696, 0.934, 0.711, 0.09411, 0.848, 0.09422, 0.8436, 0.1059, 0.8208, 0.1059, 0.8403, 0.05067, 0.8416, 0.01733, 0.8435, 0.01895, 0.8203, 0.05074, 0.8095, 0.01927, 0.8572, 0.05067, 0.859, 0.05074, 0.891, 0.01895, 0.8803, 0.01693, 0.5095, 0.01703, 0.5141, 0.01703, 0.5372, 0.01673, 0.5174, 0.7883, 0.9103, 0.7973, 0.8912, 0.8047, 0.8823, 0.7928, 0.909, 0.9189, 0.6908, 0.9098, 0.6717, 0.9142, 0.6731, 0.9263, 0.6997, 0.08083, 0.8489, 0.08098, 0.8469, 0.09422, 0.8436, 0.09411, 0.848, 0.9142, 0.6731, 0.926, 0.6409, 0.934, 0.6289, 0.9204, 0.6696, 0.8046, 0.9411, 0.7928, 0.909, 0.799, 0.9124, 0.8125, 0.9509, 0.4729, 0.9249, 0.473, 0.9227, 0.4841, 0.9201, 0.4836, 0.9247, 0.4469, 0.9232, 0.4469, 0.9216, 0.4684, 0.924, 0.4684, 0.9251, 0.07, 0.8511, 0.07005, 0.8521, 0.04895, 0.853, 0.04898, 0.8514, 0.07, 0.8494, 0.07005, 0.8485, 0.08098, 0.8469, 0.08083, 0.8489, 0.9098, 0.6717, 0.9232, 0.6463, 0.926, 0.6409, 0.9142, 0.6731, 0.8018, 0.9357, 0.7883, 0.9103, 0.7928, 0.909, 0.8046, 0.9411, 0.4684, 0.9251, 0.4684, 0.924, 0.473, 0.9227, 0.4729, 0.9249, 0.8634, 0.9171, 0.8795, 0.8222, 0.889, 0.8213, 0.889, 0.9182, 0.2086, 0.8182, 0.1986, 0.8176, 0.1953, 0.8118, 0.206, 0.806, 0.219, 0.9137, 0.229, 0.9143, 0.2322, 0.9201, 0.2216, 0.9259, 0.229, 0.9143, 0.229, 0.8176, 0.2322, 0.8118, 0.2322, 0.9201, 0.417, 0.8577, 0.5175, 0.8578, 0.5157, 0.8595, 0.4195, 0.8594, 0.04262, 0.9149, 0.04283, 0.9245, 0.01733, 0.9249, 0.01769, 0.9149, 0.898, 0.9386, 0.8984, 0.9481, 0.889, 0.9486, 0.8892, 0.9386, 0.9051, 0.9173, 0.889, 0.8224, 0.9145, 0.8213, 0.9145, 0.9182, 0.9573, 0.6236, 0.9573, 0.7244, 0.9506, 0.7215, 0.9506, 0.621, 0.4169, 0.8688, 0.417, 0.8577, 0.4195, 0.8594, 0.4201, 0.8689, 0.5173, 0.8797, 0.5175, 0.8905, 0.5157, 0.8888, 0.5151, 0.8794, 0.5175, 0.8905, 0.417, 0.8906, 0.4195, 0.8889, 0.5157, 0.8888, 0.0, 0.7179, 0.000177, 0.6177, 0.01217, 0.6175, 0.01217, 0.7186, 0.893, 0.8088, 0.893, 0.8208, 0.8863, 0.821, 0.8866, 0.8098, 0.8994, 0.8088, 0.8994, 0.8209, 0.893, 0.821, 0.893, 0.8102, 0.9549, 0.8213, 0.9549, 0.9221, 0.9482, 0.9247, 0.9481, 0.8241, 0.8162, 0.8035, 0.8162, 0.8136, 0.8141, 0.8158, 0.814, 0.7918, 0.8228, 0.8159, 0.8229, 0.7918, 0.8481, 0.5352, 0.8481, 0.8206, 0.8169, 0.7918, 0.814, 0.7918, 0.7883, 0.5352, 0.8079, 0.5354, 0.8199, 0.8158, 0.8228, 0.8159, 0.8481, 0.8206, 0.8287, 0.8213, 0.01855, 0.9269, 0.02744, 0.9249, 0.02744, 0.9399, 0.01733, 0.94, 0.8207, 0.8136, 0.8207, 0.8035, 0.8229, 0.7918, 0.8228, 0.8159, 0.8174, 0.8041, 0.8162, 0.8035, 0.814, 0.7918, 0.8169, 0.7918, 0.8195, 0.8129, 0.8207, 0.8136, 0.8228, 0.8159, 0.8199, 0.8158, 0.478, 0.9168, 0.4778, 0.9157, 0.4865, 0.9156, 0.4864, 0.9167, 0.2999, 0.9373, 0.291, 0.9353, 0.2898, 0.9222, 0.2999, 0.9223, 0.9174, 0.5066, 0.9176, 0.5077, 0.9045, 0.5079, 0.9047, 0.5066, 0.2841, 0.7526, 0.2844, 0.7538, 0.2694, 0.7539, 0.2696, 0.7526, 0.659, 0.931, 0.6586, 0.8775, 0.6781, 0.8602, 0.6787, 0.9461, 0.6586, 0.1365, 0.659, 0.08334, 0.6786, 0.06802, 0.6781, 0.1538, 0.6786, 0.06802, 0.5396, 0.06714, 0.5262, 0.0554, 0.6932, 0.05669, 0.5391, 0.153, 0.6781, 0.1538, 0.6927, 0.1648, 0.5255, 0.1638, 0.6781, 0.8602, 0.539, 0.8611, 0.5255, 0.8503, 0.6927, 0.8492, 0.5396, 0.947, 0.6787, 0.9461, 0.6932, 0.9573, 0.5263, 0.9587, 0.5396, 0.06714, 0.5391, 0.153, 0.5255, 0.1638, 0.5262, 0.0554, 0.539, 0.8611, 0.5396, 0.947, 0.5263, 0.9587, 0.5255, 0.8503, 0.659, 0.08334, 0.5593, 0.0827, 0.5396, 0.06714, 0.6786, 0.06802, 0.559, 0.1359, 0.6586, 0.1365, 0.6781, 0.1538, 0.5391, 0.153, 0.6586, 0.8775, 0.5587, 0.8781, 0.539, 0.8611, 0.6781, 0.8602, 0.5591, 0.9317, 0.659, 0.931, 0.6787, 0.9461, 0.5396, 0.947, 0.5593, 0.0827, 0.559, 0.1359, 0.5391, 0.153, 0.5396, 0.06714, 0.5587, 0.8781, 0.5591, 0.9317, 0.5396, 0.947, 0.539, 0.8611, 0.06321, 0.7377, 0.06276, 0.7312, 0.08051, 0.7354, 0.08163, 0.7457, 0.06276, 0.7312, 0.06276, 0.724, 0.08051, 0.7198, 0.08051, 0.7354, 0.354, 0.7908, 0.5207, 0.7908, 0.5205, 0.8014, 0.3537, 0.8012, 0.354, 0.7751, 0.5207, 0.7751, 0.5207, 0.7908, 0.354, 0.7908, 0.01756, 0.7572, 0.01733, 0.7379, 0.0298, 0.7357, 0.02953, 0.7511, 0.01733, 0.7379, 0.01733, 0.7173, 0.0298, 0.7195, 0.0298, 0.7357, 0.3277, 0.881, 0.3266, 0.9007, 0.3, 0.9027, 0.3009, 0.8874, 0.3266, 0.9007, 0.3277, 0.9213, 0.2999, 0.9187, 0.3, 0.9027, 0.7921, 0.5096, 0.8092, 0.5098, 0.8079, 0.5354, 0.7883, 0.5352, 0.8092, 0.5098, 0.827, 0.5098, 0.8285, 0.5354, 0.8079, 0.5354, 0.2466, 0.7198, 0.08051, 0.7198, 0.08163, 0.7095, 0.2474, 0.7092, 0.2466, 0.7355, 0.08051, 0.7354, 0.08051, 0.7198, 0.2466, 0.7198, 0.3044, 0.791, 0.354, 0.7908, 0.3537, 0.8012, 0.3044, 0.8063, 0.3044, 0.7749, 0.354, 0.7751, 0.354, 0.7908, 0.3044, 0.791, 0.9332, 0.761, 0.9395, 0.761, 0.9395, 0.8086, 0.933, 0.8088, 0.9395, 0.761, 0.9468, 0.761, 0.9467, 0.8086, 0.9395, 0.8086, 0.04706, 0.7176, 0.04792, 0.724, 0.0298, 0.7195, 0.02953, 0.7042, 0.04792, 0.724, 0.04792, 0.7313, 0.0298, 0.7357, 0.0298, 0.7195, 0.933, 0.7342, 0.9395, 0.7344, 0.9395, 0.761, 0.9332, 0.761, 0.9395, 0.7344, 0.9468, 0.7344, 0.9468, 0.761, 0.9395, 0.761, 0.05957, 0.9142, 0.05884, 0.9083, 0.1073, 0.9082, 0.1075, 0.9146, 0.05884, 0.9083, 0.05884, 0.9009, 0.1073, 0.9009, 0.1073, 0.9082, 0.2852, 0.9006, 0.2691, 0.9006, 0.269, 0.8944, 0.2854, 0.8942, 0.2852, 0.908, 0.2691, 0.908, 0.2691, 0.9006, 0.2852, 0.9006, 0.2634, 0.9144, 0.2633, 0.9209, 0.2389, 0.9209, 0.2387, 0.9144, 0.2633, 0.9209, 0.2633, 0.9282, 0.2389, 0.9282, 0.2389, 0.9209, 0.2361, 0.9144, 0.2364, 0.908, 0.2691, 0.908, 0.269, 0.9142, 0.2364, 0.908, 0.2364, 0.9006, 0.2691, 0.9006, 0.2691, 0.908, 0.1953, 0.9136, 0.1952, 0.92, 0.1638, 0.92, 0.1644, 0.9141, 0.1952, 0.92, 0.1952, 0.9273, 0.1638, 0.9273, 0.1638, 0.92, 0.4798, 0.6284, 0.4797, 0.6164, 0.5122, 0.6192, 0.5123, 0.6365, 0.4797, 0.6164, 0.4797, 0.6041, 0.5122, 0.6012, 0.5122, 0.6192, 0.05486, 0.6126, 0.05419, 0.6112, 0.1861, 0.6134, 0.1861, 0.6194, 0.05419, 0.6112, 0.05419, 0.6093, 0.1861, 0.6071, 0.1861, 0.6134, 0.04757, 0.6079, 0.04811, 0.6093, 0.03911, 0.6041, 0.03916, 0.5921, 0.04811, 0.6093, 0.04811, 0.6112, 0.03911, 0.6164, 0.03911, 0.6041, 0.01254, 0.698, 0.01353, 0.6981, 0.01353, 0.7042, 0.01254, 0.7045, 0.01353, 0.6981, 0.0154, 0.6981, 0.0154, 0.7042, 0.01353, 0.7042, 0.4146, 0.9294, 0.4149, 0.9284, 0.4222, 0.9284, 0.4224, 0.9298, 0.4149, 0.9284, 0.4149, 0.9265, 0.4222, 0.9265, 0.4222, 0.9284, 0.4315, 0.9294, 0.4317, 0.9284, 0.4391, 0.9284, 0.4394, 0.9298, 0.4317, 0.9284, 0.4317, 0.9265, 0.4391, 0.9265, 0.4391, 0.9284, 0.4754, 0.6119, 0.4748, 0.6109, 0.4797, 0.6164, 0.4798, 0.6284, 0.4748, 0.6109, 0.4748, 0.6095, 0.4797, 0.6041, 0.4797, 0.6164, 0.4695, 0.6086, 0.47, 0.6095, 0.1861, 0.6071, 0.1861, 0.601, 0.47, 0.6095, 0.47, 0.6109, 0.1861, 0.6134, 0.1861, 0.6071, 0.5231, 0.6051, 0.5236, 0.6053, 0.5236, 0.61, 0.5231, 0.6103, 0.5236, 0.6053, 0.525, 0.6053, 0.525, 0.61, 0.5236, 0.61, 0.2694, 0.7568, 0.2696, 0.7562, 0.2762, 0.7562, 0.2764, 0.7572, 0.2696, 0.7562, 0.2696, 0.7548, 0.2762, 0.7548, 0.2762, 0.7562, 0.2773, 0.7568, 0.2775, 0.7562, 0.284, 0.7562, 0.2844, 0.7572, 0.2775, 0.7562, 0.2775, 0.7548, 0.284, 0.7548, 0.284, 0.7562, 0.3688, 0.8631, 0.3682, 0.8771, 0.3635, 0.875, 0.3634, 0.8577, 0.3682, 0.8771, 0.3682, 0.8908, 0.3635, 0.8929, 0.3635, 0.875, 0.407, 0.9048, 0.4075, 0.8908, 0.4146, 0.8929, 0.4146, 0.91, 0.4075, 0.8908, 0.4075, 0.8771, 0.4146, 0.875, 0.4146, 0.8929, 0.05879, 0.9011, 0.05884, 0.9108, 0.04927, 0.9085, 0.04942, 0.8945, 0.05884, 0.9108, 0.05884, 0.92, 0.04927, 0.9223, 0.04927, 0.9085, 0.523, 0.584, 0.523, 0.5937, 0.5123, 0.5914, 0.5126, 0.5774, 0.523, 0.5937, 0.523, 0.6029, 0.5123, 0.6052, 0.5123, 0.5914, 0.4494, 0.9162, 0.4571, 0.9167, 0.4562, 0.9201, 0.4465, 0.92, 0.4571, 0.9167, 0.4645, 0.9167, 0.4654, 0.9201, 0.4562, 0.9201, 0.4722, 0.8945, 0.4645, 0.894, 0.4654, 0.8906, 0.4751, 0.8908, 0.4645, 0.894, 0.4571, 0.894, 0.4562, 0.8906, 0.4654, 0.8906, 0.9289, 0.6247, 0.9223, 0.6248, 0.9223, 0.6074, 0.9289, 0.6075, 0.9223, 0.6248, 0.9164, 0.6248, 0.9164, 0.6074, 0.9223, 0.6074, 0.01229, 0.5758, 0.01222, 0.5692, 0.0157, 0.5699, 0.01559, 0.5776, 0.01222, 0.5692, 0.01222, 0.5632, 0.0157, 0.5624, 0.0157, 0.5699, 0.01566, 0.5113, 0.0157, 0.5179, 0.01159, 0.5172, 0.01182, 0.5095, 0.0157, 0.5179, 0.0157, 0.5239, 0.01159, 0.5246, 0.01159, 0.5172, 0.02969, 0.6127, 0.02928, 0.6112, 0.03911, 0.6164, 0.03916, 0.6284, 0.02928, 0.6112, 0.02928, 0.6093, 0.03911, 0.6041, 0.03911, 0.6164, 0.02383, 0.6062, 0.02421, 0.6087, 0.01746, 0.6002, 0.01733, 0.5808, 0.02421, 0.6087, 0.02421, 0.6118, 0.01746, 0.6202, 0.01746, 0.6002, 0.02678, 0.6082, 0.02684, 0.6093, 0.02154, 0.6087, 0.02122, 0.6065, 0.02684, 0.6093, 0.02684, 0.6112, 0.02154, 0.6118, 0.02154, 0.6087, 0.02678, 0.6123, 0.02684, 0.6112, 0.02928, 0.6112, 0.02969, 0.6127, 0.02684, 0.6112, 0.02684, 0.6093, 0.02928, 0.6093, 0.02928, 0.6112, 0.5234, 0.6134, 0.5255, 0.6134, 0.5255, 0.6154, 0.523, 0.6163, 0.5231, 0.6134, 0.5231, 0.6103, 0.5255, 0.6103, 0.5255, 0.6134, 0.09422, 0.857, 0.09411, 0.8525, 0.1059, 0.8603, 0.1059, 0.8797, 0.09411, 0.8525, 0.09411, 0.848, 0.1059, 0.8403, 0.1059, 0.8603, 0.5237, 0.5819, 0.5255, 0.5774, 0.524, 0.5854, 0.5255, 0.6051, 0.0157, 0.522, 0.01609, 0.5174, 0.01673, 0.5095, 0.01673, 0.5301, 0.08098, 0.8536, 0.08083, 0.8516, 0.09411, 0.8525, 0.09422, 0.857, 0.08083, 0.8516, 0.08083, 0.8489, 0.09411, 0.848, 0.09411, 0.8525, 0.4726, 0.9298, 0.4727, 0.9276, 0.4833, 0.9293, 0.4841, 0.9339, 0.4727, 0.9276, 0.4729, 0.9249, 0.4836, 0.9247, 0.4833, 0.9293, 0.4465, 0.9271, 0.4468, 0.9255, 0.4683, 0.9268, 0.4682, 0.9278, 0.4468, 0.9255, 0.4469, 0.9232, 0.4684, 0.9251, 0.4683, 0.9268, 0.07005, 0.8485, 0.07, 0.8494, 0.04898, 0.8491, 0.04895, 0.8475, 0.07, 0.8494, 0.07, 0.8511, 0.04898, 0.8514, 0.04898, 0.8491, 0.07005, 0.8521, 0.07, 0.8511, 0.08083, 0.8516, 0.08098, 0.8536, 0.07, 0.8511, 0.07, 0.8494, 0.08083, 0.8489, 0.08083, 0.8516, 0.4682, 0.9278, 0.4683, 0.9268, 0.4727, 0.9276, 0.4726, 0.9298, 0.4683, 0.9268, 0.4684, 0.9251, 0.4729, 0.9249, 0.4727, 0.9276, 0.229, 0.8176, 0.219, 0.8182, 0.2216, 0.806, 0.2322, 0.8118, 0.219, 0.8182, 0.2086, 0.8182, 0.206, 0.806, 0.2216, 0.806, 0.1986, 0.9143, 0.2086, 0.9137, 0.206, 0.9259, 0.1953, 0.9201, 0.2086, 0.9137, 0.219, 0.9137, 0.2216, 0.9259, 0.206, 0.9259, 0.04283, 0.8949, 0.04262, 0.9045, 0.01769, 0.9045, 0.01733, 0.8945, 0.04262, 0.9045, 0.04262, 0.9149, 0.01769, 0.9149, 0.01769, 0.9045, 0.8984, 0.9187, 0.898, 0.9282, 0.8892, 0.9282, 0.889, 0.9182, 0.898, 0.9282, 0.898, 0.9386, 0.8892, 0.9386, 0.8892, 0.9282, 0.417, 0.8906, 0.4169, 0.8795, 0.4201, 0.8794, 0.4195, 0.8889, 0.4169, 0.8795, 0.4169, 0.8688, 0.4201, 0.8689, 0.4201, 0.8794, 0.5175, 0.8578, 0.5173, 0.8686, 0.5151, 0.8689, 0.5157, 0.8595, 0.5173, 0.8686, 0.5173, 0.8797, 0.5151, 0.8794, 0.5151, 0.8689, 0.01216, 0.7186, 0.01216, 0.8197, 0.0001761, 0.8195, 0.0, 0.7193, 0.3566, 0.8063, 0.3633, 0.809, 0.3628, 0.811, 0.3563, 0.8085, 0.8863, 0.809, 0.8863, 0.821, 0.8799, 0.8199, 0.8797, 0.8088, 0.3633, 0.9155, 0.3567, 0.9125, 0.3558, 0.909, 0.3627, 0.9126, 0.9057, 0.8088, 0.9057, 0.821, 0.8994, 0.8196, 0.8994, 0.8088, 0.9357, 0.624, 0.9424, 0.621, 0.9417, 0.6238, 0.9349, 0.6275, 0.8229, 0.7918, 0.8199, 0.7918, 0.8285, 0.5354, 0.8481, 0.5352, 0.8199, 0.7918, 0.8169, 0.7918, 0.8079, 0.5354, 0.8285, 0.5354, 0.8141, 0.8158, 0.817, 0.8158, 0.8082, 0.8213, 0.7888, 0.8206, 0.817, 0.8158, 0.8199, 0.8158, 0.8287, 0.8213, 0.8082, 0.8213, 0.8207, 0.8035, 0.8195, 0.8041, 0.8199, 0.7918, 0.8229, 0.7918, 0.8195, 0.8041, 0.8174, 0.8041, 0.8169, 0.7918, 0.8199, 0.7918, 0.8162, 0.8136, 0.8175, 0.8129, 0.817, 0.8158, 0.8141, 0.8158, 0.8175, 0.8129, 0.8195, 0.8129, 0.8199, 0.8158, 0.817, 0.8158, 0.4778, 0.9199, 0.478, 0.9188, 0.4864, 0.9188, 0.4865, 0.9199, 0.478, 0.9188, 0.478, 0.9168, 0.4864, 0.9167, 0.4864, 0.9188, 0.9176, 0.5035, 0.9174, 0.5046, 0.9047, 0.5046, 0.9045, 0.5033, 0.9174, 0.5046, 0.9174, 0.5066, 0.9047, 0.5066, 0.9047, 0.5046, 0.2844, 0.7495, 0.2841, 0.7506, 0.2696, 0.7506, 0.2694, 0.7494, 0.2841, 0.7506, 0.2841, 0.7526, 0.2696, 0.7526, 0.2696, 0.7506, 0.002271, 0.9256, 0.002389, 0.8197, 0.01216, 0.8197, 0.01216, 0.9256, 0.9124, 0.8112, 0.9124, 0.8209, 0.9057, 0.821, 0.9057, 0.8111, 0.4841, 0.9057, 0.4841, 0.9156, 0.4778, 0.9155, 0.4778, 0.9058, 0.9424, 0.7274, 0.9356, 0.7302, 0.9353, 0.728, 0.9419, 0.7255, 0.3633, 0.809, 0.3633, 0.9155, 0.3627, 0.9126, 0.3628, 0.811, 0.9424, 0.621, 0.9424, 0.7274, 0.9419, 0.7255, 0.9417, 0.6238, 0.4146, 0.8791, 0.4146, 0.8692, 0.4169, 0.8688, 0.4169, 0.8795, 0.5207, 0.8693, 0.5207, 0.879, 0.5173, 0.8797, 0.5173, 0.8686, 0.659, 0.08334, 0.6586, 0.1365, 0.559, 0.1359, 0.5593, 0.0827, 0.6586, 0.8775, 0.659, 0.931, 0.5591, 0.9317, 0.5587, 0.8781])
me_pistol.materials.append(mat_pistol_tex)
me_pistol.materials.append(mat_pistol_slide)
me_pistol.use_remesh_preserve_volume = False
me_pistol.use_remesh_preserve_attributes = False
me_pistol.use_mirror_vertex_groups = False
me_pistol.update()

# ---- objects
ob_pistol = bpy.data.objects.new('pistol', me_pistol)
ob_lamp = bpy.data.objects.new('Lamp', light_lamp)
ob_camera = bpy.data.objects.new('Camera', cam_camera)

# ---- transforms, parenting, visibility, modifiers, constraints
ob_pistol.location = (0.0, 0.0, 0.0)
ob_pistol.lock_rotations_4d = False
ob_pistol.empty_display_type = 'ARROWS'
ob_pistol.lineart.crease_threshold = 0.0
ob_lamp.location = (4.076, 1.005, 5.904)
ob_lamp.rotation_euler = (0.6503, 0.05522, 1.866)
ob_lamp.lock_rotations_4d = False
ob_lamp.empty_display_type = 'ARROWS'
ob_lamp.color = (0.0, 0.0, 0.0, 0.0)
ob_lamp.lineart.crease_threshold = 0.0
ob_camera.location = (7.481, -6.508, 5.344)
ob_camera.rotation_euler = (1.109, 0.01082, 0.8149)
ob_camera.lock_rotations_4d = False
ob_camera.empty_display_type = 'ARROWS'
ob_camera.color = (0.0, 0.0, 0.0, 0.0)
ob_camera.display_type = 'WIRE'
ob_camera.lineart.crease_threshold = 0.0

# ---- collection membership
col_collection_1.objects.link(ob_pistol)
col_collection_1.objects.link(ob_lamp)
col_collection_1.objects.link(ob_camera)

# ---- scene / render settings (as saved in the file)
scene.camera = ob_camera
scene.frame_start = 1; scene.frame_end = 250; scene.frame_set(1)
scene.render.engine = 'BLENDER_EEVEE_NEXT'
scene.render.image_settings.compression = 90
scene.render.resolution_percentage = 50
scene.render.dither_intensity = 0.0
scene.cycles.use_denoising = False
scene.cycles.samples = 10
scene.cycles.sampling_pattern = 'TABULATED_SOBOL'
scene.cycles.light_sampling_threshold = 0.0
scene.cycles.use_adaptive_sampling = False
scene.cycles.use_light_tree = False
scene.cycles.blur_glossy = 0.0
scene.cycles.volume_bounces = 1
scene.cycles.pixel_filter_type = 'GAUSSIAN'
scene.cycles.sample_clamp_indirect = 0.0
scene.view_settings.view_transform = 'Standard'
bpy.context.view_layer.update()
